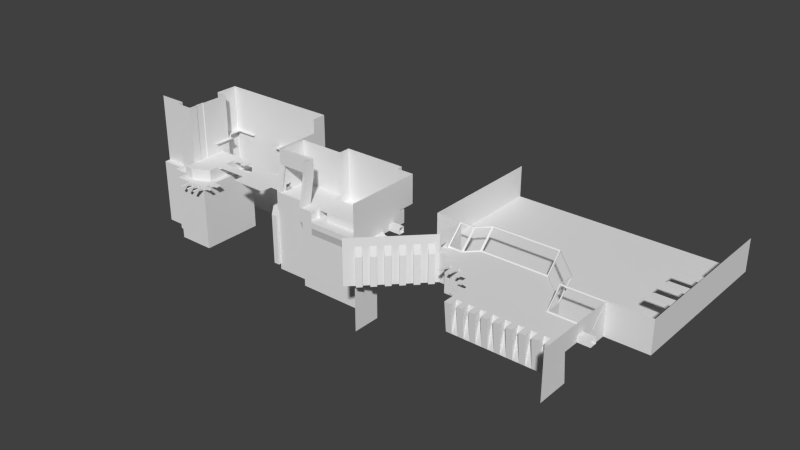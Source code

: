# Source: Blockout_R3.blend  (saved by Blender 2.76.0; exported with 4.5.12 LTS)
import bpy
from mathutils import Matrix  # noqa: F401  (used for matrix-valued properties, if any)

bpy.ops.wm.read_factory_settings(use_empty=True)
scene = bpy.context.scene
scene.name = 'Scene'

# ---- collections
col_collection_1 = bpy.data.collections.new('Collection 1'); scene.collection.children.link(col_collection_1)

# ---- world
world_world = bpy.data.worlds.new('World'); scene.world = world_world
world_world.color = (0.05088, 0.05088, 0.05088)
world_world.use_sun_shadow = False
world_world.sun_shadow_jitter_overblur = 0.0
world_world.cycles.sampling_method = 'MANUAL'
world_world.cycles.sample_map_resolution = 256

# ---- meshes
me_plane_019 = bpy.data.meshes.new('Plane.019')
me_plane_019.from_pydata([(0.0, 0.8, 0.0), (5.0, 4.0, 0.0), (0.0, 3.4, 0.0), (0.0, 0.0, 0.0), (0.0, 4.0, 0.0), (5.0, 0.0, 0.0), (9.0, 8.0, 0.0), (18.0, -4.0, 0.0), (5.0, -4.0, 0.0), (32.0, 8.0, 0.0), (42.0, -2.0, 0.0), (18.0, -21.0, 0.0), (20.0, -18.0, 1.192e-07), (36.0, -21.0, 0.0), (34.0, -21.0, 0.0), (32.0, -21.0, 0.0), (30.0, -21.0, 0.0), (28.0, -21.0, 0.0), (26.0, -21.0, 0.0), (24.0, -21.0, 0.0), (22.0, -21.0, 0.0), (20.0, -21.0, 0.0), (24.0, -18.0, 1.192e-07), (26.0, -18.0, 1.192e-07), (28.0, -18.0, 1.192e-07), (30.0, -18.0, 1.192e-07), (32.0, -18.0, 1.192e-07), (34.0, -18.0, 1.192e-07), (36.0, -18.0, 1.192e-07), (22.0, -18.0, 1.192e-07), (56.0, -21.0, 0.0), (54.0, -21.0, 0.0), (52.0, -21.0, 0.0), (50.0, -21.0, 0.0), (48.0, -21.0, 0.0), (46.0, -21.0, 0.0), (44.0, -21.0, 0.0), (42.0, -21.0, 0.0), (40.0, -21.0, 0.0), (38.0, -21.0, 0.0), (56.0, -15.4, 0.0), (38.0, -18.0, 1.192e-07), (40.0, -18.0, 1.192e-07), (42.0, -18.0, 1.192e-07), (44.0, -18.0, 1.192e-07), (46.0, -18.0, 1.192e-07), (48.0, -18.0, 1.192e-07), (50.0, -18.0, 1.192e-07), (52.0, -18.0, 1.192e-07), (54.0, -18.0, 1.192e-07), (56.0, -12.8, 0.0), (56.0, -8.0, 0.0), (-4.0, 0.8, 0.0), (-4.0, 3.4, 0.0), (18.0, -18.0, 0.0), (18.0, -8.0, 0.0), (56.0, -18.0, 0.0), (20.0, -13.0, 1.192e-07), (24.0, -13.0, 1.192e-07), (28.0, -13.0, 1.192e-07), (32.0, -13.0, 1.192e-07), (36.0, -13.0, 1.192e-07), (40.0, -13.0, 1.192e-07), (44.0, -13.0, 1.192e-07), (48.0, -13.0, 1.192e-07), (52.0, -13.0, 1.192e-07), (54.0, -13.0, 1.192e-07), (22.0, -8.0, 1.192e-07), (26.0, -8.0, 1.192e-07), (30.0, -8.0, 1.192e-07), (34.0, -8.0, 1.192e-07), (38.0, -8.0, 1.192e-07), (42.0, -8.0, 1.192e-07), (46.0, -8.0, 1.192e-07), (50.0, -8.0, 1.192e-07), (54.0, -8.0, 1.192e-07), (60.0, -15.4, 0.0), (60.0, -12.8, 0.0)], [(51, 72)], [(0, 1, 2), (3, 1, 0), (1, 4, 2), (1, 3, 5), (5, 6, 1), (7, 6, 5), (5, 8, 7), (6, 7, 9), (10, 9, 69), (19, 22, 29, 20), (23, 18, 17, 24), (46, 47, 65, 64), (45, 46, 64), (25, 16, 15, 26), (27, 14, 13, 28), (39, 38, 42, 41), (47, 33, 32, 48), (34, 46, 45, 35), (37, 36, 44, 43), (0, 2, 53, 52), (12, 54, 11, 21), (31, 30, 56, 49), (57, 58, 67), (22, 23, 59, 58), (65, 66, 75), (60, 61, 70), (61, 71, 70), (58, 59, 68), (64, 65, 74), (66, 49, 40), (59, 69, 68), (24, 25, 60, 59), (58, 68, 67), (43, 44, 63), (25, 26, 60), (65, 75, 74), (28, 41, 62, 61), (47, 48, 65), (27, 28, 61), (66, 40, 50), (26, 27, 61, 60), (41, 42, 62), (44, 45, 64, 63), (23, 24, 59), (48, 49, 66, 65), (42, 43, 63, 62), (56, 40, 49), (51, 75, 66, 50), (12, 57, 54), (54, 57, 55), (57, 67, 55), (55, 67, 7), (12, 29, 58, 57), (29, 22, 58), (64, 74, 73), (63, 64, 73), (62, 72, 71), (61, 62, 71), (63, 73, 72), (67, 68, 7), (62, 63, 72), (60, 70, 69), (59, 60, 69), (69, 7, 68), (72, 10, 71), (71, 10, 70), (70, 10, 69), (7, 69, 9), (50, 40, 76, 77)])
me_plane_019.use_remesh_preserve_volume = False
me_plane_019.use_remesh_preserve_attributes = False
me_plane_019.use_mirror_vertex_groups = False
me_plane_019.update()
me_plane_017 = bpy.data.meshes.new('Plane.017')
me_plane_017.from_pydata([(70.0, 29.0, 4.0), (70.0, 26.0, 4.0), (68.0, 29.0, 4.0), (68.0, 26.0, 4.0), (68.0, 29.0, 3.7), (68.0, 26.0, 3.7), (62.0, 29.0, 4.0), (62.0, 26.0, 4.0), (70.0, 29.0, 3.0), (70.0, 26.0, 3.0), (70.0, 21.0, 4.0), (70.0, 18.0, 4.0), (68.0, 21.0, 4.0), (68.0, 18.0, 4.0), (68.0, 21.0, 3.7), (68.0, 18.0, 3.7), (62.0, 21.0, 4.0), (62.0, 18.0, 4.0), (70.0, 21.0, 3.0), (70.0, 18.0, 3.0), (56.0, -1.7, 2.0), (56.0, -3.7, 2.0), (55.0, -3.7, -1.0), (55.0, -1.7, -1.0), (55.0, -1.7, -5.0), (55.0, -3.7, -5.0), (56.0, -3.7, -5.0), (56.0, -3.7, -1.002), (56.0, -1.7, -5.0), (18.0, -10.0, 0.0), (18.0, -12.0, 0.0), (18.0, -13.0, 0.0), (18.0, -15.0, 0.0), (15.0, -9.0, 0.0), (15.0, -10.0, 0.0), (15.0, -12.0, 0.0), (15.0, -13.0, 0.0), (18.0, -16.0, 0.0), (15.0, -15.0, 0.0), (15.0, -16.0, 0.0), (14.0, -15.0, 0.0), (14.0, -16.0, 0.0), (14.0, -15.0, -0.3), (18.0, -10.0, -1.0), (18.0, -12.0, -1.0), (18.0, -13.0, -1.0), (18.0, -15.0, -1.0), (15.0, -9.0, -0.3), (15.0, -10.0, -0.3), (15.0, -12.0, -0.3), (15.0, -13.0, -0.3), (18.0, -16.0, -1.0), (15.0, -15.0, -0.3), (15.0, -16.0, -0.3), (14.0, -12.0, 0.0), (14.0, -16.0, -0.3), (14.0, -9.0, -0.3), (14.0, -13.0, -0.3), (14.0, -10.0, 0.0), (14.0, -12.0, -0.3), (14.0, -9.0, 0.0), (14.0, -13.0, 0.0), (14.0, -10.0, -0.3), (6.0, -4.0, 0.0), (7.0, -4.0, 0.0), (9.0, -4.0, 0.0), (10.0, -4.0, 0.0), (12.0, -4.0, 0.0), (6.0, -7.0, 0.0), (7.0, -7.0, 0.0), (9.0, -7.0, 0.0), (10.0, -7.0, 0.0), (18.0, -4.0, 0.0), (12.0, -7.0, 0.0), (13.0, -7.0, 0.0), (12.0, -8.0, 0.0), (13.0, -8.0, 0.0), (12.0, -8.0, -0.3), (6.0, -4.0, -1.0), (7.0, -4.0, -1.0), (9.0, -4.0, -1.0), (10.0, -4.0, -1.0), (12.0, -4.0, -1.0), (6.0, -7.0, -0.3), (7.0, -7.0, -0.3), (9.0, -7.0, -0.3), (10.0, -7.0, -0.3), (18.0, -4.0, -1.0), (12.0, -7.0, -0.3), (13.0, -7.0, -0.3), (9.0, -8.0, 0.0), (13.0, -8.0, -0.3), (6.0, -8.0, -0.3), (10.0, -8.0, -0.3), (7.0, -8.0, 0.0), (9.0, -8.0, -0.3), (6.0, -8.0, 0.0), (10.0, -8.0, 0.0), (7.0, -8.0, -0.3), (15.0, -7.0, -0.3), (15.0, -7.0, 0.0), (-17.4, -17.4, 3.0), (-15.99, -15.99, 3.0), (-15.28, -16.69, 0.0), (-16.69, -18.11, 0.0), (-16.69, -18.11, -10.0), (-15.28, -16.69, -10.0), (-15.99, -15.99, -10.0), (-15.99, -15.98, -0.001626), (-17.4, -17.4, -10.0), (-14.4, -14.4, 3.0), (-12.99, -12.99, 3.0), (-12.28, -13.69, 0.0), (-13.69, -15.11, 0.0), (-13.69, -15.11, -10.0), (-12.28, -13.69, -10.0), (-12.99, -12.99, -10.0), (-12.99, -12.98, -0.001626), (-14.4, -14.4, -10.0), (-11.4, -11.4, 3.0), (-9.986, -9.986, 3.0), (-9.279, -10.69, 0.0), (-10.69, -12.11, 0.0), (-10.69, -12.11, -10.0), (-9.279, -10.69, -10.0), (-9.986, -9.986, -10.0), (-9.987, -9.984, -0.001626), (-11.4, -11.4, -10.0), (-8.4, -8.4, 3.0), (-6.986, -6.986, 3.0), (-6.279, -7.693, 0.0), (-7.693, -9.107, 0.0), (-7.693, -9.107, -10.0), (-6.279, -7.693, -10.0), (-6.986, -6.986, -10.0), (-6.987, -6.984, -0.001626), (-8.4, -8.4, -10.0), (-5.4, -5.4, 3.0), (-3.986, -3.986, 3.0), (-3.279, -4.693, 0.0), (-4.693, -6.107, 0.0), (-4.693, -6.107, -10.0), (-3.279, -4.693, -10.0), (-3.986, -3.986, -10.0), (-3.987, -3.984, -0.001626), (-5.4, -5.4, -10.0), (-2.4, -2.4, 3.0), (-0.9858, -0.9858, 3.0), (-0.2787, -1.693, 0.0), (-1.693, -3.107, 0.0), (-1.693, -3.107, -10.0), (-0.2787, -1.693, -10.0), (-0.9858, -0.9858, -10.0), (-0.9873, -0.9843, -0.001626), (-2.4, -2.4, -10.0), (70.0, 13.0, 4.0), (70.0, 10.0, 4.0), (68.0, 13.0, 4.0), (68.0, 10.0, 4.0), (68.0, 13.0, 3.7), (68.0, 10.0, 3.7), (62.0, 13.0, 4.0), (62.0, 10.0, 4.0), (70.0, 13.0, 3.0), (70.0, 10.0, 3.0)], [], [(5, 1, 3), (2, 0, 4), (1, 0, 2, 3), (3, 2, 6, 7), (4, 5, 7, 6), (8, 9, 5, 4), (1, 5, 9), (0, 8, 4), (2, 4, 6), (5, 3, 7), (15, 11, 13), (12, 10, 14), (11, 10, 12, 13), (13, 12, 16, 17), (14, 15, 17, 16), (12, 14, 16), (18, 19, 15, 14), (11, 15, 19), (10, 18, 14), (15, 13, 17), (21, 20, 23, 22), (22, 27, 21), (26, 27, 22, 25), (25, 22, 23, 24), (24, 23, 20, 28), (74, 100, 72), (31, 30, 35, 36), (37, 32, 38, 39), (35, 49, 59, 54), (41, 40, 42, 55), (61, 54, 59, 57), (33, 47, 56, 60), (29, 34, 48, 43), (39, 38, 40, 41), (87, 99, 89), (50, 36, 61, 57), (31, 36, 50, 45), (35, 30, 44, 49), (53, 39, 41, 55), (52, 53, 55, 42), (36, 35, 54, 61), (37, 39, 53, 51), (38, 52, 42, 40), (38, 32, 46, 52), (100, 33, 72), (49, 44, 45, 50), (52, 46, 51, 53), (58, 60, 56, 62), (47, 48, 62, 56), (34, 33, 60, 58), (49, 50, 57, 59), (48, 34, 58, 62), (64, 63, 68, 69), (66, 65, 70, 71), (72, 67, 73, 74), (70, 85, 95, 90), (76, 75, 77, 91), (97, 90, 95, 93), (68, 83, 92, 96), (64, 69, 84, 79), (74, 73, 75, 76), (68, 63, 78, 83), (86, 71, 97, 93), (66, 71, 86, 81), (70, 65, 80, 85), (89, 74, 76, 91), (88, 89, 91, 77), (71, 70, 90, 97), (29, 72, 33, 34), (73, 88, 77, 75), (73, 67, 82, 88), (83, 78, 79, 84), (85, 80, 81, 86), (88, 82, 87, 89), (94, 96, 92, 98), (83, 84, 98, 92), (69, 68, 96, 94), (85, 86, 93, 95), (84, 69, 94, 98), (47, 99, 87), (74, 89, 99, 100), (47, 87, 43, 48), (33, 100, 99, 47), (102, 101, 104, 103), (103, 108, 102), (107, 108, 103, 106), (106, 103, 104, 105), (105, 104, 101, 109), (111, 110, 113, 112), (112, 117, 111), (116, 117, 112, 115), (115, 112, 113, 114), (114, 113, 110, 118), (120, 119, 122, 121), (121, 126, 120), (125, 126, 121, 124), (124, 121, 122, 123), (123, 122, 119, 127), (129, 128, 131, 130), (130, 135, 129), (134, 135, 130, 133), (133, 130, 131, 132), (132, 131, 128, 136), (138, 137, 140, 139), (139, 144, 138), (143, 144, 139, 142), (142, 139, 140, 141), (141, 140, 137, 145), (147, 146, 149, 148), (148, 153, 147), (152, 153, 148, 151), (151, 148, 149, 150), (150, 149, 146, 154), (160, 156, 158), (157, 155, 159), (156, 155, 157, 158), (158, 157, 161, 162), (159, 160, 162, 161), (157, 159, 161), (163, 164, 160, 159), (156, 160, 164), (155, 163, 159), (160, 158, 162)])
me_plane_017.use_remesh_preserve_volume = False
me_plane_017.use_remesh_preserve_attributes = False
me_plane_017.use_mirror_vertex_groups = False
me_plane_017.update()
me_plane_011 = bpy.data.meshes.new('Plane.011')
me_plane_011.from_pydata([(0.0, 0.8, 0.0), (5.0, 4.0, 0.0), (0.0, 3.4, 0.0), (0.0, 0.0, 0.0), (0.0, 4.0, 0.0), (0.0, 0.8, 2.0), (5.0, 0.0, 0.0), (4.7, 4.3, 0.3), (0.3, 4.3, 0.3), (0.0, 3.4, 2.0), (0.0, 0.0, 6.0), (9.0, 8.0, 0.0), (0.0, 0.0, -10.0), (5.0, 10.0, 6.0), (4.7, 9.7, 5.7), (0.3, 4.6, 0.3), (4.7, 4.6, 0.3), (0.0, 10.0, 6.0), (0.0, 4.0, 6.0), (-10.0, -10.0, 0.0), (18.0, -4.0, 0.0), (8.7, 8.0, 0.3), (-10.0, -10.0, -10.0), (5.0, 0.0, -10.0), (5.3, 10.0, 5.7), (0.0, 4.3, 0.0), (5.0, 4.3, 0.0), (0.3, 10.0, 5.7), (-10.0, -10.0, 6.0), (5.0, -4.0, 0.0), (32.0, 8.0, 0.0), (9.0, 14.0, 6.0), (5.3, 4.6, 0.3), (5.0, -4.0, -10.0), (0.0, 10.3, 6.0), (5.0, 10.3, 6.0), (5.0, 4.3, -5.0), (-20.0, -20.0, 0.0), (-20.0, -20.0, -10.0), (18.0, -4.0, -10.0), (31.7, 8.3, 0.3), (42.0, -2.0, 0.0), (8.7, 13.4, 5.7), (9.3, 13.7, 5.7), (8.7, 8.3, 0.3), (5.3, 4.9, 0.3), (9.0, 14.3, 6.0), (5.3, 10.3, 5.7), (9.0, 8.3, 0.0), (9.0, 8.3, -5.0), (0.0, 4.3, -5.0), (0.0, 10.3, -5.0), (-20.0, -20.0, 6.0), (18.0, -20.0, -10.0), (18.0, -21.0, 0.0), (9.3, 8.3, 0.3), (32.0, 14.0, 6.0), (41.7, -1.4, 0.3), (8.7, 13.7, 5.7), (32.0, 14.3, 6.0), (20.0, 8.3, -5.0), (20.0, -18.0, 1.192e-07), (38.0, -20.0, -10.0), (36.0, -20.0, -10.0), (36.0, -21.0, 0.0), (34.0, -21.0, 0.0), (34.0, -20.0, -10.0), (32.0, -20.0, -10.0), (32.0, -21.0, 0.0), (30.0, -21.0, 0.0), (30.0, -20.0, -10.0), (28.0, -20.0, -10.0), (28.0, -21.0, 0.0), (26.0, -21.0, 0.0), (26.0, -20.0, -10.0), (24.0, -20.0, -10.0), (24.0, -21.0, 0.0), (22.0, -21.0, 0.0), (22.0, -20.0, -10.0), (20.0, -20.0, -10.0), (20.0, -21.0, 0.0), (31.7, 8.6, 0.3), (9.3, 8.6, 0.3), (31.7, 13.7, 5.7), (32.3, 13.4, 5.7), (42.0, -7.1, 0.3), (32.3, 8.0, 0.3), (42.0, 4.0, 6.0), (9.3, 14.0, 5.7), (42.3, 4.0, 6.0), (31.7, 14.0, 5.7), (20.0, 14.0, -5.0), (32.0, 8.3, 0.0), (9.0, 14.0, -5.0), (24.0, -18.0, 1.192e-07), (26.0, -18.0, 1.192e-07), (28.0, -18.0, 1.192e-07), (30.0, -18.0, 1.192e-07), (32.0, -18.0, 1.192e-07), (34.0, -18.0, 1.192e-07), (36.0, -18.0, 1.192e-07), (22.0, -18.0, 1.192e-07), (56.0, -21.0, 0.0), (54.0, -21.0, 0.0), (54.0, -20.0, -10.0), (52.0, -20.0, -10.0), (52.0, -21.0, 0.0), (50.0, -21.0, 0.0), (50.0, -20.0, -10.0), (48.0, -20.0, -10.0), (48.0, -21.0, 0.0), (46.0, -21.0, 0.0), (46.0, -20.0, -10.0), (44.0, -20.0, -10.0), (44.0, -21.0, 0.0), (42.0, -21.0, 0.0), (42.0, -20.0, -10.0), (40.0, -20.0, -10.0), (40.0, -21.0, 0.0), (38.0, -21.0, 0.0), (56.0, -20.0, -10.0), (42.0, -2.3, 0.3), (42.0, -2.0, 6.0), (41.7, -1.1, 0.3), (32.3, 8.3, 0.3), (41.7, 4.0, 5.7), (42.0, 3.4, 5.7), (42.3, -1.7, 6.0), (32.3, 13.7, 5.7), (41.7, 4.3, 5.7), (32.0, 14.0, -5.0), (32.0, 8.3, -5.0), (56.0, -15.4, 0.0), (38.0, -18.0, 1.192e-07), (40.0, -18.0, 1.192e-07), (42.0, -18.0, 1.192e-07), (56.0, -31.0, 0.0), (44.0, -18.0, 1.192e-07), (46.0, -18.0, 1.192e-07), (48.0, -18.0, 1.192e-07), (50.0, -18.0, 1.192e-07), (52.0, -18.0, 1.192e-07), (54.0, -18.0, 1.192e-07), (42.3, -7.1, 0.3), (42.3, -2.3, 0.3), (42.3, -2.3, 5.7), (42.0, -1.7, 5.7), (42.3, -2.0, 0.0), (42.3, 3.4, 5.7), (42.3, -1.7, 5.7), (56.0, -1.7, 6.0), (56.0, -2.0, 6.0), (20.0, 25.0, -5.0), (32.0, 25.0, -5.0), (42.3, -2.0, -5.0), (9.0, 25.0, -5.0), (56.0, -12.8, 0.0), (56.0, -31.0, 6.0), (56.0, -31.0, -10.0), (56.0, -15.4, 2.0), (42.3, -7.7, 0.0), (42.3, -7.7, 0.3), (42.3, -2.0, 5.7), (55.7, -2.0, 5.7), (42.0, 25.0, -5.0), (42.0, 14.0, -5.0), (42.3, -7.7, -5.0), (42.0, 8.0, -5.0), (0.0, 25.0, -5.0), (56.0, -8.0, 0.0), (56.0, -21.0, 6.0), (42.3, -7.4, 0.3), (55.7, -7.7, 0.3), (55.7, -2.3, 5.7), (55.7, -7.4, 0.3), (56.0, -7.7, 0.0), (56.0, -1.7, -5.0), (56.0, -7.7, -5.0), (56.0, 8.0, -5.0), (-9.0, 14.0, -5.0), (56.0, -12.8, 2.0), (56.0, 25.0, -5.0), (56.0, 14.0, -5.0), (-9.0, 25.0, -5.0), (70.0, -1.7, 6.0), (70.0, -1.7, -5.0), (70.0, 8.0, -5.0), (70.0, 14.0, -5.0), (70.0, 25.0, -5.0), (4.7, 10.0, 5.7), (0.3, 9.7, 5.7), (-9.0, 10.3, -5.0), (0.0, 14.0, -5.0), (-9.0, 14.0, 6.0), (-9.0, 25.0, 6.0), (-9.0, 10.3, 6.0), (-4.0, 0.8, 0.0), (-4.0, 3.4, 0.0), (-4.0, 0.8, 2.0), (-4.0, 3.4, 2.0), (20.0, 35.0, -5.0), (32.0, 35.0, -5.0), (9.0, 35.0, -5.0), (42.0, 35.0, -5.0), (0.0, 35.0, -5.0), (56.0, 35.0, -5.0), (-9.0, 35.0, -5.0), (70.0, 35.0, -5.0), (-9.0, 35.0, 6.0), (20.0, 45.0, -5.0), (32.0, 45.0, -5.0), (9.0, 45.0, -5.0), (42.0, 45.0, -5.0), (0.0, 45.0, -5.0), (56.0, 45.0, -5.0), (-9.0, 45.0, -5.0), (70.0, 45.0, -5.0), (-9.0, 45.0, 6.0), (20.0, 55.0, -5.0), (32.0, 55.0, -5.0), (9.0, 55.0, -5.0), (42.0, 55.0, -5.0), (0.0, 55.0, -5.0), (56.0, 55.0, -5.0), (-9.0, 55.0, -5.0), (70.0, 55.0, -5.0), (-9.0, 55.0, 6.0), (70.0, 8.0, 6.0), (70.0, 14.0, 6.0), (70.0, 25.0, 6.0), (70.0, 35.0, 6.0), (70.0, 45.0, 6.0), (70.0, 55.0, 6.0), (18.0, -18.0, -10.0), (18.0, -18.0, 0.0), (18.0, -8.0, -10.0), (18.0, -8.0, 0.0), (56.0, -18.0, 0.0), (42.0, -8.0, 1.192e-07), (60.0, -15.4, 0.0), (60.0, -12.8, 0.0), (60.0, -15.4, 2.0), (60.0, -12.8, 2.0)], [], [(3, 0, 5), (1, 7, 8, 4), (2, 4, 9), (3, 5, 10), (3, 12, 6), (13, 14, 7, 1), (15, 8, 7, 16), (4, 18, 9), (19, 3, 10), (10, 5, 18), (21, 1, 11), (3, 22, 12), (23, 6, 12), (13, 1, 24), (25, 15, 16, 26), (17, 18, 4), (18, 5, 9), (19, 10, 28), (22, 3, 19), (21, 11, 31), (32, 1, 21), (6, 23, 33, 29), (13, 24, 31), (32, 24, 1), (34, 17, 13, 35), (26, 36, 25), (27, 15, 25, 34), (28, 37, 19), (19, 38, 22), (29, 33, 39, 20), (11, 30, 40), (31, 42, 21), (43, 31, 11), (32, 21, 44, 45), (13, 31, 46, 35), (31, 24, 42), (24, 32, 45, 47), (47, 45, 26, 35), (48, 49, 36, 26), (36, 50, 25), (34, 25, 51), (37, 28, 52), (38, 19, 37), (53, 54, 234, 233), (55, 11, 40), (40, 30, 56), (30, 41, 57), (21, 42, 58, 44), (11, 55, 43), (31, 43, 56), (44, 48, 26, 45), (31, 56, 59, 46), (47, 35, 46, 58), (42, 24, 47, 58), (49, 48, 60), (36, 49, 51), (50, 36, 51), (50, 51, 25), (55, 40, 81, 82), (56, 83, 40), (84, 56, 30), (86, 30, 57), (57, 41, 87), (48, 44, 58, 46), (43, 55, 82, 88), (56, 43, 83), (56, 87, 89, 59), (88, 46, 59, 90), (49, 60, 91), (48, 92, 60), (49, 93, 51), (75, 76, 77, 78), (40, 83, 90, 81), (81, 92, 48, 82), (30, 86, 84), (56, 84, 87), (121, 41, 85), (86, 57, 123, 124), (87, 125, 57), (126, 87, 41), (88, 82, 48, 46), (83, 43, 88, 90), (89, 87, 122, 127), (128, 59, 89, 129), (92, 81, 90, 59), (93, 49, 91), (91, 60, 130), (92, 131, 60), (67, 68, 69, 70), (102, 120, 136), (116, 115, 135), (84, 86, 124, 128), (87, 84, 125), (121, 85, 143, 144), (41, 121, 126), (122, 146, 85), (57, 125, 129, 123), (123, 147, 92, 124), (87, 126, 122), (148, 89, 127, 149), (150, 127, 122, 151), (125, 84, 128, 129), (128, 124, 92, 59), (129, 89, 147, 123), (93, 91, 152), (91, 130, 153), (60, 131, 130), (147, 154, 131, 92), (102, 136, 157), (120, 158, 136), (159, 237, 170), (126, 121, 144, 148), (85, 146, 149, 143), (160, 147, 144, 143), (151, 122, 145), (122, 126, 146), (146, 126, 148, 149), (89, 148, 144, 147), (127, 162, 149), (162, 127, 150, 163), (155, 93, 152), (152, 91, 153), (153, 130, 164), (130, 131, 165), (154, 147, 160, 166), (131, 154, 167), (170, 102, 157), (237, 102, 170), (149, 162, 171, 143), (143, 171, 160), (145, 161, 171, 162), (173, 151, 145), (173, 145, 162, 163), (174, 163, 150, 175), (130, 165, 164), (131, 167, 165), (154, 166, 176), (166, 160, 175, 177), (154, 178, 167), (180, 169, 156), (180, 159, 170), (175, 160, 171, 174), (161, 172, 174, 171), (151, 173, 172), (172, 173, 163, 174), (175, 150, 176), (164, 165, 181), (165, 167, 182), (154, 176, 178), (166, 177, 176), (177, 175, 176), (167, 178, 182), (168, 183, 179), (151, 169, 180), (151, 172, 169), (180, 170, 151), (176, 150, 184, 185), (165, 182, 181), (176, 186, 178), (182, 178, 187), (176, 185, 186), (181, 182, 188), (178, 186, 187), (182, 187, 188), (79, 61, 80), (61, 79, 78, 101), (78, 77, 101), (94, 76, 75), (75, 74, 95, 94), (74, 73, 95), (96, 72, 71), (71, 70, 97, 96), (70, 69, 97), (98, 68, 67), (67, 66, 99, 98), (66, 65, 99), (100, 64, 63), (71, 72, 73, 74), (117, 134, 118), (117, 116, 135, 134), (63, 64, 65, 66), (137, 114, 113), (113, 112, 138, 137), (112, 111, 138), (139, 110, 109), (109, 108, 140, 139), (108, 107, 140), (141, 106, 105), (105, 104, 142, 141), (104, 103, 142), (62, 117, 118, 119), (115, 116, 113, 114), (112, 109, 110, 111), (107, 108, 105, 106), (8, 190, 17, 4), (62, 119, 133), (63, 62, 133, 100), (13, 17, 190, 14), (16, 7, 14, 189), (8, 15, 27, 190), (35, 26, 16, 189), (34, 35, 189, 27), (192, 51, 93), (93, 155, 192), (192, 191, 51), (155, 168, 192), (168, 179, 192), (189, 27, 190, 14), (191, 192, 179), (79, 80, 54, 53), (103, 104, 120, 102), (191, 179, 193, 195), (179, 183, 194, 193), (51, 191, 195, 34), (5, 0, 196, 198), (2, 9, 199, 197), (9, 5, 198, 199), (183, 168, 204, 206), (153, 164, 203, 201), (155, 152, 200, 202), (164, 181, 205, 203), (194, 183, 206, 208), (181, 188, 207, 205), (168, 155, 202, 204), (152, 153, 201, 200), (205, 207, 216, 214), (203, 205, 214, 212), (201, 203, 212, 210), (202, 200, 209, 211), (208, 206, 215, 217), (206, 204, 213, 215), (204, 202, 211, 213), (200, 201, 210, 209), (211, 209, 218, 220), (217, 215, 224, 226), (215, 213, 222, 224), (213, 211, 220, 222), (209, 210, 219, 218), (214, 216, 225, 223), (212, 214, 223, 221), (210, 212, 221, 219), (225, 216, 231, 232), (187, 186, 227, 228), (207, 188, 229, 230), (188, 187, 228, 229), (216, 207, 230, 231), (184, 227, 186, 185), (235, 233, 234, 236), (39, 235, 236, 20), (159, 132, 237), (41, 238, 85), (122, 85, 238), (145, 122, 238), (238, 161, 145), (161, 238, 172), (238, 169, 172), (180, 156, 240, 242), (132, 159, 241, 239), (159, 180, 242, 241)])
me_plane_011.use_remesh_preserve_volume = False
me_plane_011.use_remesh_preserve_attributes = False
me_plane_011.use_mirror_vertex_groups = False
me_plane_011.update()
me_plane_018 = bpy.data.meshes.new('Plane.018')
me_plane_018.from_pydata([(0.0, -1.0, -15.0), (3.0, -1.0, -15.0), (3.0, 2.0, -15.0), (3.0, 6.0, -15.0), (9.0, 2.0, -15.0), (9.0, 6.0, -15.0), (3.0, 9.0, -15.0), (9.0, 9.0, -15.0), (3.0, 13.0, -15.0), (9.0, 13.0, -15.0), (0.0, 15.0, -15.0), (3.0, 15.0, -15.0), (9.0, 15.0, -15.0), (0.0, 16.0, -15.0), (3.0, 16.0, -15.0), (9.0, 16.0, -15.0), (13.0, 13.0, -15.0), (13.0, 15.0, -15.0), (15.0, 13.0, -15.0), (15.0, 15.0, -15.0), (13.0, 12.0, -15.0), (15.0, 12.0, -15.0), (21.0, 6.0, -15.0), (21.0, 9.0, -15.0), (34.0, 6.0, -15.0), (34.0, 9.0, -15.0), (21.0, 2.0, -15.0), (34.0, 2.0, -15.0), (21.0, 14.0, -15.0), (34.0, 14.0, -15.0), (37.0, 6.0, -15.0), (37.0, 9.0, -15.0), (37.0, 11.0, -15.0), (39.0, 6.0, -15.0), (39.0, 9.0, -15.0), (37.0, 14.0, -15.0), (39.0, 11.0, -15.0), (9.0, 2.0, -16.0), (9.0, 13.0, -16.0), (13.0, 13.0, -15.3), (13.0, 15.0, -15.3), (15.0, 13.0, -15.3), (15.0, 15.0, -15.3), (13.0, 12.0, -15.3), (15.0, 12.0, -15.3), (21.0, 6.0, -15.3), (21.0, 9.0, -15.3), (34.0, 6.0, -15.3), (21.0, 2.0, -15.3), (34.0, 2.0, -15.3), (21.0, 14.0, -15.3), (34.0, 14.0, -15.3), (37.0, 6.0, -15.3), (37.0, 11.0, -15.3), (39.0, 6.0, -16.0), (37.0, 14.0, -15.3), (39.0, 11.0, -16.0), (37.0, 9.0, -15.3), (6.0, 2.0, -15.0), (6.0, 6.0, -15.0), (6.0, 9.0, -15.0), (6.0, 13.0, -15.0), (6.0, 15.0, -15.0), (6.0, 16.0, -15.0), (6.0, 16.0, -16.0), (11.0, 6.0, -15.0), (11.0, 9.0, -15.0), (11.0, 6.0, -15.3), (11.0, 9.0, -15.3), (17.0, 6.0, -15.0), (17.0, 9.0, -15.0), (17.0, 6.0, -15.3), (17.0, 9.0, -15.3), (24.0, 6.0, -15.0), (24.0, 9.0, -15.0), (24.0, 2.0, -15.0), (24.0, 14.0, -15.0), (24.0, 2.0, -15.3), (24.0, 14.0, -15.3), (27.0, 6.0, -15.0), (27.0, 9.0, -15.0), (27.0, 2.0, -15.0), (27.0, 14.0, -15.0), (27.0, 2.0, -15.3), (27.0, 14.0, -15.3), (30.0, 6.0, -15.0), (30.0, 9.0, -15.0), (30.0, 2.0, -15.0), (30.0, 14.0, -15.0), (30.0, 2.0, -15.3), (30.0, 14.0, -15.3), (28.0, 8.0, -15.3), (11.0, 13.0, -15.0), (11.0, 15.0, -15.0), (11.0, 13.0, -15.3), (11.0, 15.0, -15.3), (-11.0, 5.0, 0.0), (-11.0, 5.0, 5.0), (-6.0, 5.0, 5.0), (-6.0, 3.0, 5.0), (0.0, 3.0, 5.0), (0.0, 19.0, 0.0), (0.0, 19.0, 5.0), (-4.0, 19.0, 5.0), (-4.0, 27.0, 5.0), (39.0, 27.0, 5.0), (39.0, 22.0, 5.0), (39.0, 22.0, 0.0), (39.0, 27.0, 0.0), (0.0, 6.0, 5.0), (-16.0, 5.0, 0.0), (-16.0, 5.0, 5.0), (1.0, 27.0, 5.0), (6.0, 27.0, 0.0), (6.0, 27.0, 5.0), (11.0, 27.0, 5.0), (16.0, 27.0, 0.0), (16.0, 27.0, 5.0), (21.0, 27.0, 5.0), (26.0, 27.0, 0.0), (26.0, 27.0, 5.0), (31.0, 27.0, 0.0), (31.0, 27.0, 5.0), (36.0, 27.0, 0.0), (36.0, 27.0, 5.0), (-6.0, 5.0, 0.0), (-6.0, 3.0, 0.0), (0.0, 3.0, 0.0), (0.0, 19.0, -5.0), (-4.0, 19.0, 0.0), (-4.0, 27.0, 0.0), (39.0, 22.0, -5.0), (0.0, 6.0, 0.0), (-16.0, 5.0, -5.0), (1.0, 27.0, 0.0), (11.0, 27.0, 0.0), (21.0, 27.0, 0.0), (26.0, 27.0, -5.0), (31.0, 27.0, -5.0), (-11.0, 5.0, -5.0), (-6.0, 5.0, -5.0), (-6.0, 3.0, -5.0), (0.0, 3.0, -5.0), (0.0, 19.0, -10.0), (-4.0, 19.0, -5.0), (-4.0, 27.0, -10.0), (-4.0, 27.0, -5.0), (39.0, 27.0, -5.0), (-6.0, 3.0, -10.0), (0.0, 6.0, -5.0), (0.0, 13.0, -5.0), (-16.0, 5.0, -10.0), (1.0, 27.0, -10.0), (1.0, 27.0, -5.0), (6.0, 27.0, -10.0), (6.0, 27.0, -5.0), (11.0, 27.0, -5.0), (16.0, 27.0, -10.0), (16.0, 27.0, -5.0), (21.0, 27.0, -5.0), (26.0, 27.0, -10.0), (36.0, 27.0, -5.0), (-11.0, 5.0, -15.0), (-11.0, 5.0, -10.0), (-6.0, 5.0, -10.0), (0.0, 3.0, -10.0), (-4.0, 19.0, -15.0), (-4.0, 19.0, -10.0), (-4.0, 27.0, -15.0), (39.0, 27.0, -10.0), (39.0, 22.0, -10.0), (-6.0, 3.0, -15.0), (39.0, 22.0, -15.0), (39.0, 27.0, -15.0), (0.0, 6.0, -15.0), (0.0, 6.0, -10.0), (0.0, 13.0, -10.0), (11.0, 27.0, -10.0), (21.0, 27.0, -10.0), (26.0, 27.0, -15.0), (31.0, 27.0, -10.0), (36.0, 27.0, -15.0), (36.0, 27.0, -10.0), (-11.0, 5.0, -20.0), (-6.0, 5.0, -20.0), (-6.0, 5.0, -15.0), (0.0, 3.0, -20.0), (0.0, 3.0, -15.0), (0.0, 19.0, -20.0), (0.0, 19.0, -15.0), (-6.0, 3.0, -20.0), (39.0, 22.0, -20.0), (0.0, 13.0, -20.0), (-16.0, 5.0, -20.0), (-16.0, 5.0, -15.0), (1.0, 27.0, -15.0), (6.0, 27.0, -20.0), (6.0, 27.0, -15.0), (11.0, 27.0, -15.0), (16.0, 27.0, -15.0), (21.0, 27.0, -15.0), (26.0, 27.0, -20.0), (31.0, 27.0, -20.0), (31.0, 27.0, -15.0), (36.0, 27.0, -20.0), (0.0, 19.0, -25.0), (-4.0, 19.0, -20.0), (-4.0, 27.0, -20.0), (1.0, 27.0, -20.0), (11.0, 27.0, -20.0), (16.0, 27.0, -20.0), (21.0, 27.0, -25.0), (21.0, 27.0, -20.0), (26.0, 27.0, -25.0), (-4.0, 19.0, -30.0), (-4.0, 19.0, -25.0), (-4.0, 27.0, -25.0), (1.0, 27.0, -30.0), (1.0, 27.0, -25.0), (6.0, 27.0, -25.0), (11.0, 27.0, -30.0), (11.0, 27.0, -25.0), (16.0, 27.0, -25.0), (21.0, 27.0, -30.0), (26.0, 27.0, -30.0), (0.0, 19.0, -35.0), (-4.0, 19.0, -35.0), (-4.0, 27.0, -30.0), (6.0, 27.0, -30.0), (11.0, 27.0, -35.0), (16.0, 27.0, -30.0), (26.0, 27.0, -35.0), (0.0, 19.0, -40.0), (-4.0, 19.0, -40.0), (-4.0, 27.0, -40.0), (-4.0, 27.0, -35.0), (1.0, 27.0, -40.0), (1.0, 27.0, -35.0), (6.0, 27.0, -40.0), (6.0, 27.0, -35.0), (11.0, 27.0, -40.0), (16.0, 27.0, -40.0), (16.0, 27.0, -35.0), (21.0, 27.0, -40.0), (21.0, 27.0, -35.0), (26.0, 27.0, -40.0), (0.0, 13.0, -11.0), (1.0, 13.0, -11.0), (0.0, 19.0, -11.0), (1.0, 19.0, -11.0), (0.0, 20.0, -11.0), (1.0, 20.0, -11.0), (-2.0, 19.0, -11.0), (-2.0, 20.0, -11.0), (-4.0, 19.0, -11.0), (-4.0, 20.0, -11.0), (-2.0, 22.0, -11.0), (-4.0, 22.0, -11.0), (-2.0, 26.0, -11.0), (-4.0, 26.0, -11.0), (-2.0, 27.0, -11.0), (-4.0, 27.0, -11.0), (5.0, 26.0, -11.0), (5.0, 27.0, -11.0), (0.0, 19.0, -11.3), (0.0, 13.0, -11.3), (1.0, 13.0, -11.3), (1.0, 19.0, -11.3), (1.0, 20.0, -11.3), (0.0, 20.0, -11.3), (-2.0, 20.0, -11.3), (-2.0, 19.0, -11.3), (-4.0, 20.0, -11.3), (-4.0, 19.0, -11.3), (-2.0, 22.0, -11.3), (-4.0, 22.0, -11.3), (-2.0, 26.0, -11.3), (-4.0, 26.0, -11.3), (-2.0, 27.0, -11.3), (-4.0, 27.0, -11.3), (5.0, 26.0, -11.3), (5.0, 27.0, -11.3), (37.0, 25.0, -12.0), (39.0, 25.0, -12.0), (37.0, 27.0, -12.0), (39.0, 27.0, -12.0), (37.0, 23.0, -12.0), (39.0, 23.0, -12.0), (37.0, 13.0, -12.0), (39.0, 13.0, -12.0), (33.0, 23.0, -12.0), (33.0, 13.0, -12.0), (30.0, 25.0, -12.0), (30.0, 27.0, -12.0), (24.0, 25.0, -12.0), (24.0, 27.0, -12.0), (30.0, 24.0, -12.0), (24.0, 24.0, -12.0), (17.0, 25.0, -12.0), (17.0, 27.0, -12.0), (37.0, 27.0, -12.3), (37.0, 25.0, -12.3), (39.0, 25.0, -12.3), (39.0, 27.0, -12.3), (37.0, 23.0, -12.3), (39.0, 23.0, -12.3), (37.0, 13.0, -12.3), (39.0, 13.0, -12.3), (33.0, 23.0, -12.3), (33.0, 13.0, -12.3), (30.0, 27.0, -12.3), (30.0, 25.0, -12.3), (24.0, 27.0, -12.3), (24.0, 25.0, -12.3), (24.0, 24.0, -12.3), (30.0, 24.0, -12.3), (17.0, 27.0, -12.3), (17.0, 25.0, -12.3), (-16.0, 3.0, -19.0), (-8.0, 3.0, -19.0), (-16.0, 5.0, -19.0), (-8.0, 5.0, -19.0), (-6.0, 3.0, -19.0), (-6.0, 5.0, -19.0), (-8.0, 1.0, -19.0), (-5.0, 1.0, -19.0), (-2.0, 3.0, -19.0), (-2.0, 1.0, -19.0), (0.0, 1.0, -19.0), (-2.0, -1.0, -19.0), (0.0, -1.0, -19.0), (-2.0, -3.0, -19.0), (4.0, -3.0, -19.0), (5.0, -1.0, -19.0), (5.0, -3.0, -19.0), (7.0, -1.0, -19.0), (7.0, -3.0, -19.0), (9.0, -1.0, -19.0), (8.0, -3.0, -19.0), (10.0, -3.0, -19.0), (4.0, -6.0, -19.0), (5.0, -6.0, -19.0), (7.0, -6.0, -19.0), (8.0, -6.0, -19.0), (11.0, -2.0, -19.0), (11.0, -3.0, -19.0), (10.0, -6.0, -19.0), (11.0, -6.0, -19.0), (13.0, -2.0, -19.0), (13.0, -3.0, -19.0), (11.0, 0.0, -19.0), (13.0, 0.0, -19.0), (3.0, -3.0, -19.0), (0.0, -3.0, -19.0), (11.0, 2.0, -19.0), (13.0, 2.0, -19.0), (9.0, 12.0, -19.0), (11.0, 12.0, -19.0), (9.0, 16.0, -19.0), (11.0, 16.0, -19.0), (9.0, 19.0, -19.0), (11.0, 19.0, -19.0), (5.0, 16.0, -19.0), (5.0, 19.0, -19.0), (13.0, 12.0, -19.0), (13.0, 16.0, -19.0), (16.0, 13.0, -19.0), (16.0, 16.0, -19.0), (13.0, 10.0, -19.0), (17.0, 10.0, -19.0), (17.0, 12.0, -19.0), (19.0, 13.0, -19.0), (19.0, 12.0, -19.0), (14.0, -3.0, -19.0), (14.0, -2.0, -19.0), (14.0, 2.0, -19.3), (14.0, -3.0, -19.3), (14.0, -2.0, -19.3), (10.0, -7.0, -19.0), (11.0, -7.0, -19.0), (10.0, -7.0, -19.3), (4.0, -3.0, -20.0), (5.0, -3.0, -20.0), (7.0, -3.0, -20.0), (8.0, -3.0, -20.0), (10.0, -3.0, -20.0), (4.0, -6.0, -19.3), (5.0, -6.0, -19.3), (7.0, -6.0, -19.3), (8.0, -6.0, -19.3), (11.0, -2.0, -20.0), (11.0, -3.0, -20.0), (10.0, -6.0, -19.3), (11.0, -6.0, -19.3), (13.0, -2.0, -19.3), (13.0, -3.0, -19.3), (11.0, 0.0, -20.0), (13.0, 0.0, -19.3), (7.0, -7.0, -19.0), (11.0, -7.0, -19.3), (11.0, 2.0, -20.0), (13.0, 2.0, -19.3), (11.0, 12.0, -20.0), (11.0, 16.0, -20.0), (14.0, 2.0, -19.0), (14.0, 0.0, -19.3), (14.0, 0.0, -19.0), (13.0, 12.0, -19.3), (13.0, 16.0, -19.3), (16.0, 13.0, -19.3), (16.0, 16.0, -19.3), (13.0, 10.0, -19.3), (17.0, 10.0, -19.3), (17.0, 12.0, -19.3), (19.0, 13.0, -19.3), (19.0, 12.0, -19.3), (-16.0, 3.0, -21.0), (-8.0, 3.0, -21.0), (-16.0, 5.0, -21.0), (-8.0, 1.0, -21.0), (-5.0, 1.0, -21.0), (-2.0, 1.0, -21.0), (-2.0, -1.0, -21.0), (-2.0, -3.0, -21.0), (5.0, -3.0, -21.0), (4.0, -7.0, -19.3), (7.5, -3.0, -21.0), (8.0, -7.0, -19.3), (11.0, -3.0, -21.0), (11.0, 0.0, -21.0), (3.0, -3.0, -21.0), (0.0, -3.0, -21.0), (11.0, 2.0, -21.0), (11.0, 12.0, -21.0), (11.0, 16.0, -21.0), (9.0, 19.0, -21.0), (11.0, 19.0, -21.0), (5.0, 19.0, -21.0), (-16.0, 5.0, -24.0), (-8.0, 1.0, -24.0), (-2.0, 1.0, -24.0), (-2.0, -1.0, -24.0), (-2.0, -3.0, -24.0), (5.0, -7.0, -19.0), (7.0, -7.0, -19.3), (11.0, -3.0, -24.0), (3.0, -3.0, -24.0), (0.0, -3.0, -24.0), (11.0, 2.0, -24.0), (11.0, 12.0, -24.0), (9.0, 19.0, -24.0), (11.0, 19.0, -24.0), (4.0, -7.0, -19.0), (8.0, -7.0, -19.0), (5.0, -7.0, -19.3), (11.0, 7.0, -19.0), (11.0, 7.0, -20.0), (11.0, 7.0, -21.0), (11.0, 7.0, -24.0), (9.0, 7.0, -19.0), (0.0, 16.0, -19.0), (0.0, 19.0, -19.0), (0.0, 19.0, -21.0), (37.0, 25.0, -20.0), (39.0, 27.0, -20.0), (30.0, 25.0, -20.0), (30.0, 27.0, -20.0), (20.0, 25.0, -20.0), (20.0, 27.0, -20.0), (30.0, 21.0, -20.0), (20.0, 21.0, -20.0), (37.0, 4.0, -20.0), (39.0, 4.0, -20.0), (39.0, 3.0, -23.0), (37.0, 3.0, -23.0), (30.0, 25.0, -20.3), (20.0, 25.0, -20.3), (30.0, 21.0, -20.3), (20.0, 21.0, -20.3), (37.0, 25.0, -23.0), (30.0, 25.0, -23.0), (20.0, 27.0, -20.3), (-16.0, 3.0, -24.0), (-8.0, 3.0, -24.0), (-5.0, 1.0, -24.0), (5.0, -3.0, -24.0), (7.5, -3.0, -24.0), (11.0, 0.0, -24.0), (11.0, 16.0, -24.0), (5.0, 19.0, -24.0), (-16.0, 3.0, -27.0), (-8.0, 3.0, -27.0), (-8.0, 1.0, -27.0), (-5.0, 1.0, -27.0), (-2.0, 1.0, -27.0), (-2.0, -3.0, -27.0), (7.5, -3.0, -27.0), (11.0, -3.0, -27.0), (11.0, 0.0, -27.0), (0.0, -3.0, -27.0), (11.0, 2.0, -27.0), (11.0, 16.0, -27.0), (9.0, 19.0, -27.0), (5.0, 19.0, -27.0), (11.0, 7.0, -27.0), (0.0, 19.0, -24.0), (-16.0, 5.0, -27.0), (-2.0, -1.0, -27.0), (5.0, -3.0, -27.0), (3.0, -3.0, -27.0), (11.0, 12.0, -27.0), (11.0, 19.0, -27.0), (-8.0, 1.0, -30.0), (-2.0, -1.0, -30.0), (11.0, 0.0, -30.0), (3.0, -3.0, -30.0), (0.0, -3.0, -30.0), (11.0, 2.0, -30.0), (11.0, 12.0, -30.0), (9.0, 19.0, -30.0), (11.0, 19.0, -30.0), (5.0, 19.0, -30.0), (11.0, 7.0, -30.0), (0.0, 19.0, -27.0), (0.0, 19.0, -30.0), (-16.0, 3.0, -30.0), (-8.0, 3.0, -30.0), (-16.0, 5.0, -30.0), (-5.0, 1.0, -30.0), (-2.0, 1.0, -30.0), (-2.0, -3.0, -30.0), (5.0, -3.0, -30.0), (7.5, -3.0, -30.0), (11.0, -3.0, -30.0), (11.0, 16.0, -30.0), (-16.0, 5.0, -33.0), (-5.0, 1.0, -33.0), (5.0, -3.0, -33.0), (7.5, -3.0, -33.0), (11.0, -3.0, -33.0), (11.0, 0.0, -33.0), (3.0, -3.0, -33.0), (11.0, 2.0, -33.0), (11.0, 16.0, -33.0), (11.0, 19.0, -33.0), (5.0, 19.0, -33.0), (-16.0, 3.0, -33.0), (-8.0, 3.0, -33.0), (-8.0, 1.0, -33.0), (-2.0, 1.0, -33.0), (-2.0, -1.0, -33.0), (-2.0, -3.0, -33.0), (0.0, -3.0, -33.0), (11.0, 12.0, -33.0), (9.0, 19.0, -33.0), (-16.0, 3.0, -36.0), (-16.0, 5.0, -36.0), (-8.0, 1.0, -36.0), (-5.0, 1.0, -36.0), (7.5, -3.0, -36.0), (11.0, -3.0, -36.0), (11.0, 0.0, -36.0), (11.0, 2.0, -36.0), (11.0, 12.0, -36.0), (11.0, 7.0, -33.0), (0.0, 19.0, -33.0), (0.0, 19.0, -36.0), (-8.0, 3.0, -36.0), (-2.0, 1.0, -36.0), (-2.0, -1.0, -36.0), (-2.0, -3.0, -36.0), (5.0, -3.0, -36.0), (3.0, -3.0, -36.0), (0.0, -3.0, -36.0), (11.0, 16.0, -36.0), (9.0, 19.0, -36.0), (11.0, 19.0, -36.0), (5.0, 19.0, -36.0), (-16.0, 5.0, -39.0), (-5.0, 1.0, -39.0), (-2.0, 1.0, -39.0), (-2.0, -1.0, -39.0), (-2.0, -3.0, -39.0), (5.0, -3.0, -39.0), (7.5, -3.0, -39.0), (11.0, 0.0, -39.0), (3.0, -3.0, -39.0), (0.0, -3.0, -39.0), (11.0, 12.0, -39.0), (9.0, 19.0, -39.0), (11.0, 19.0, -39.0), (5.0, 19.0, -39.0), (11.0, 7.0, -36.0), (11.0, 7.0, -39.0), (0.0, 19.0, -39.0), (-16.0, 3.0, -39.0), (-8.0, 3.0, -39.0), (-8.0, 1.0, -39.0), (11.0, -3.0, -39.0), (11.0, 2.0, -39.0), (11.0, 16.0, -39.0), (-16.0, 3.0, -42.0), (-8.0, 3.0, -42.0), (-16.0, 5.0, -42.0), (-8.0, 1.0, -42.0), (-5.0, 1.0, -42.0), (-2.0, 1.0, -42.0), (-2.0, -1.0, -42.0), (-2.0, -3.0, -42.0), (5.0, -3.0, -42.0), (7.5, -3.0, -42.0), (11.0, -3.0, -42.0), (11.0, 0.0, -42.0), (3.0, -3.0, -42.0), (0.0, -3.0, -42.0), (11.0, 2.0, -42.0), (11.0, 12.0, -42.0), (11.0, 16.0, -42.0), (9.0, 19.0, -42.0), (11.0, 19.0, -42.0), (5.0, 19.0, -42.0), (11.0, 7.0, -42.0), (0.0, 19.0, -42.0), (23.0, 25.0, -23.0), (23.0, 27.0, -23.0), (37.0, 25.0, -26.0), (23.0, 25.0, -26.0), (23.0, 27.0, -26.0), (37.0, 3.0, -26.0), (30.0, 25.0, -26.0), (37.0, 25.0, -29.0), (37.0, 3.0, -29.0), (30.0, 25.0, -29.0), (23.0, 25.0, -29.0), (23.0, 27.0, -29.0), (0.0, 13.0, 5.0), (23.0, 25.0, -32.0), (23.0, 27.0, -32.0), (37.0, 3.0, -32.0), (37.0, 25.0, -32.0), (0.0, 13.0, 0.0), (30.0, 25.0, -32.0), (-0.3, 9.0, -15.0), (0.0, 13.0, -15.0), (37.0, 25.0, -35.0), (0.0, 9.0, -10.0), (0.0, 9.0, -15.0), (37.0, 3.0, -35.0), (0.0, 9.0, -5.0), (0.0, 9.0, 0.0), (30.0, 25.0, -35.0), (23.0, 25.0, -35.0), (23.0, 27.0, -35.0), (0.0, 9.0, 5.0), (-0.3, 9.0, 5.0), (-0.3, 9.0, 0.0), (-0.3, 9.0, -5.0), (37.0, 3.0, -38.0), (37.0, 25.0, -38.0), (30.0, 25.0, -38.0), (23.0, 25.0, -38.0), (23.0, 27.0, -38.0), (37.0, 25.0, -41.0), (30.0, 25.0, -41.0), (23.0, 25.0, -41.0), (23.0, 27.0, -41.0), (37.0, 3.0, -41.0), (3.0, -1.0, -16.0), (-0.3, 9.0, -10.0), (9.0, 6.0, -16.0), (9.0, 9.0, -16.0), (-0.3, 6.0, -10.0), (9.0, 15.0, -16.0), (0.0, 16.0, -16.0), (3.0, 16.0, -16.0), (9.0, 16.0, -16.0), (0.0, -1.0, -16.0), (0.0, 3.0, -16.0), (-0.3, 6.0, -15.0), (3.0, -1.0, -19.0), (9.0, 2.0, -19.0), (9.0, 6.0, -19.0), (9.0, 9.0, -19.0), (9.0, 13.0, -19.0), (9.0, 15.0, -19.0), (-0.3, 6.0, -5.0), (3.0, 16.0, -19.0), (-0.3, 6.0, 0.0), (-0.3, 6.0, 5.0), (0.0, 3.0, -19.0), (6.0, 16.0, -19.0), (39.0, 3.0, -26.0), (39.0, 3.0, -29.0), (39.0, 3.0, -32.0), (39.0, 3.0, -35.0), (39.0, 3.0, -38.0), (39.0, 3.0, -41.0), (39.0, 4.0, -26.0), (39.0, 4.0, -29.0), (39.0, 4.0, -32.0), (39.0, 4.0, -35.0), (39.0, 4.0, -38.0), (39.0, 4.0, -41.0), (39.0, 4.0, -23.0)], [], [(60, 61, 8, 6), (3, 59, 60, 6), (5, 7, 60, 59), (5, 59, 58, 4), (3, 2, 58, 59), (1, 58, 2), (10, 11, 14, 13), (17, 40, 95, 93), (17, 16, 18, 19), (18, 16, 20, 21), (68, 7, 66), (26, 48, 77, 75), (31, 32, 25), (25, 24, 30, 31), (31, 30, 33, 34), (32, 35, 29), (31, 34, 36, 32), (25, 32, 29), (20, 16, 39, 43), (22, 26, 75, 73), (35, 32, 53, 55), (18, 21, 44, 41), (16, 17, 93, 92), (26, 22, 45, 48), (40, 39, 94, 95), (24, 27, 49, 47), (30, 52, 33), (65, 5, 67), (30, 24, 47, 52), (19, 18, 41, 42), (23, 22, 73, 74), (4, 58, 1), (7, 5, 65, 66), (52, 54, 33), (17, 19, 42, 40), (23, 28, 50, 46), (21, 20, 43, 44), (29, 35, 55, 51), (39, 16, 92, 94), (42, 41, 39, 40), (43, 39, 41, 44), (55, 53, 51), (50, 28, 76, 78), (48, 45, 91), (28, 23, 74, 76), (54, 52, 57, 56), (56, 57, 53), (61, 60, 7, 9), (61, 62, 11, 8), (11, 62, 63, 14), (12, 15, 63, 62), (62, 61, 9, 12), (66, 65, 69, 70), (68, 66, 70, 72), (65, 67, 71, 69), (67, 68, 72, 71), (71, 72, 46, 45), (70, 69, 22, 23), (72, 70, 23, 46), (69, 71, 45, 22), (75, 77, 83, 81), (73, 75, 81, 79), (76, 74, 80, 82), (78, 76, 82, 84), (74, 73, 79, 80), (82, 80, 86, 88), (81, 83, 89, 87), (80, 79, 85, 86), (79, 81, 87, 85), (84, 82, 88, 90), (87, 89, 49, 27), (88, 86, 25, 29), (86, 85, 24, 25), (77, 91, 83), (48, 91, 77), (85, 87, 27, 24), (90, 88, 29, 51), (89, 83, 91), (91, 49, 89), (49, 91, 47), (90, 51, 91), (84, 90, 91), (78, 84, 91), (50, 78, 91), (46, 50, 91), (46, 91, 45), (52, 47, 57), (53, 57, 51), (57, 47, 91), (57, 91, 51), (9, 38, 94), (95, 12, 93), (94, 92, 9), (12, 9, 92, 93), (32, 36, 53), (53, 36, 56), (108, 107, 106, 105), (96, 97, 111, 110), (120, 119, 121, 122), (122, 121, 123, 124), (105, 124, 123, 108), (146, 145, 152, 153), (153, 152, 154, 155), (173, 172, 170, 169), (109, 132, 687, 688), (169, 182, 181, 173), (235, 234, 236, 237), (237, 236, 238, 239), (242, 241, 243, 244), (246, 247, 249, 248), (248, 249, 251, 250), (248, 250, 253, 252), (252, 253, 255, 254), (255, 253, 256, 257), (253, 250, 256), (257, 256, 258, 259), (259, 258, 260, 261), (260, 258, 262, 263), (265, 264, 267, 266), (264, 269, 268, 267), (264, 271, 270, 269), (271, 273, 272, 270), (272, 275, 274, 270), (270, 274, 269), (275, 277, 276, 274), (277, 279, 278, 276), (278, 281, 280, 276), (248, 264, 265, 246), (257, 275, 272, 255), (262, 280, 281, 263), (246, 265, 266, 247), (250, 269, 274, 256), (252, 271, 264, 248), (258, 276, 280, 262), (247, 266, 267, 249), (255, 272, 273, 254), (263, 281, 278, 260), (256, 274, 276, 258), (251, 268, 269, 250), (259, 277, 275, 257), (254, 273, 271, 252), (249, 267, 268, 251), (260, 278, 279, 261), (261, 279, 277, 259), (282, 283, 285, 284), (283, 282, 286, 287), (287, 286, 288, 289), (288, 286, 290, 291), (282, 284, 293, 292), (292, 293, 295, 294), (292, 294, 297, 296), (294, 295, 299, 298), (301, 300, 303, 302), (302, 305, 304, 301), (305, 307, 306, 304), (306, 309, 308, 304), (301, 311, 310, 300), (311, 313, 312, 310), (311, 315, 314, 313), (313, 317, 316, 312), (290, 308, 309, 291), (291, 309, 306, 288), (297, 314, 315, 296), (286, 304, 308, 290), (296, 315, 311, 292), (282, 301, 304, 286), (294, 313, 314, 297), (292, 311, 301, 282), (288, 306, 307, 289), (299, 316, 317, 298), (298, 317, 313, 294), (318, 319, 321, 320), (321, 319, 322, 323), (322, 319, 324, 325), (322, 325, 327, 326), (328, 327, 329, 330), (353, 330, 329, 331), (333, 334, 336, 335), (335, 336, 338, 337), (334, 332, 340, 341), (338, 336, 342, 343), (345, 339, 346, 347), (344, 345, 349, 348), (337, 344, 350), (351, 355, 354, 350), (356, 357, 359, 358), (358, 359, 361, 360), (358, 360, 363, 362), (359, 357, 364, 365), (365, 364, 366, 367), (368, 369, 370, 364), (366, 364, 370), (370, 372, 371, 366), (342, 388, 444, 398), (348, 349, 373, 374), (379, 378, 380, 399), (339, 338, 384, 385), (366, 371, 414, 409), (453, 398, 444, 427), (344, 348, 394, 390), (340, 386, 425, 452), (354, 355, 401, 400), (371, 372, 415, 414), (349, 345, 391, 395), (374, 373, 376, 377), (334, 341, 387, 382), (372, 370, 413, 415), (347, 346, 378, 379), (340, 332, 381, 386), (359, 365, 408, 403), (389, 343, 453, 427), (349, 395, 376, 373), (350, 344, 390, 396), (364, 357, 402, 407), (338, 343, 389, 384), (395, 394, 377, 376), (397, 401, 375, 405), (367, 366, 409, 410), (342, 336, 383, 388), (351, 350, 396, 397), (365, 367, 410, 408), (336, 334, 382, 383), (368, 364, 407, 411), (393, 347, 379, 399), (369, 368, 411, 412), (392, 393, 399, 380), (394, 348, 374, 377), (343, 342, 398, 453), (370, 369, 412, 413), (345, 347, 393, 391), (346, 392, 380, 378), (346, 339, 385, 392), (351, 397, 405, 406), (352, 353, 431, 430), (386, 381, 382, 387), (388, 383, 384, 389), (392, 385, 391, 393), (395, 391, 390, 394), (401, 397, 396, 400), (414, 415, 413, 409), (410, 409, 407, 408), (408, 407, 402, 403), (407, 413, 412, 411), (409, 413, 407), (331, 329, 422, 423), (361, 403, 434, 436), (403, 402, 433, 434), (443, 452, 425, 454), (329, 327, 421, 422), (391, 385, 428), (402, 357, 455, 456), (361, 359, 403), (390, 391, 428), (360, 361, 436, 435), (327, 325, 420, 421), (401, 355, 404, 375), (400, 396, 429, 432), (404, 406, 405, 375), (386, 387, 454, 425), (319, 318, 416, 417), (355, 351, 406, 404), (353, 331, 423, 431), (325, 324, 419, 420), (324, 319, 417, 419), (318, 320, 418, 416), (430, 431, 447, 446), (422, 421, 440, 441), (433, 402, 456, 457), (431, 423, 442, 447), (435, 436, 451, 450), (423, 422, 441, 442), (385, 384, 426, 428), (332, 352, 381), (384, 383, 426), (341, 340, 452, 443), (388, 389, 427, 444), (381, 352, 430, 424), (363, 360, 435, 437), (449, 433, 457, 458), (383, 382, 424, 426), (382, 381, 424), (387, 341, 443, 454), (458, 457, 432, 448), (432, 457, 456, 400), (400, 456, 455, 354), (357, 356, 459, 455), (363, 437, 462, 461), (362, 363, 461, 460), (396, 390, 428, 429), (337, 338, 339), (337, 339, 345, 344), (463, 464, 466, 465), (465, 466, 468, 467), (465, 467, 470, 469), (464, 463, 471, 472), (470, 467, 476, 478), (465, 469, 477, 475), (469, 470, 478, 477), (476, 467, 468, 481), (477, 478, 476, 475), (472, 471, 474, 473), (463, 465, 475), (463, 475, 480, 479), (483, 482, 490, 491), (533, 532, 538, 539), (532, 531, 537, 538), (577, 575, 589, 591), (571, 572, 586, 583), (572, 573, 587, 586), (569, 568, 580, 581), (573, 570, 582, 587), (575, 576, 590, 589), (570, 569, 581, 582), (596, 595, 601, 602), (597, 596, 602, 604), (623, 624, 627, 626), (633, 634, 637, 636), (189, 643, 192, 188), (143, 176, 643, 189), (101, 640, 150, 128), (643, 8, 11, 10), (646, 6, 8, 643), (187, 2, 3, 174), (645, 646, 643, 176), (660, 661, 665, 664), (659, 660, 664, 663), (658, 659, 663, 662), (648, 645, 176, 150), (649, 648, 150, 640), (670, 669, 681, 682), (102, 635, 640, 101), (174, 3, 6, 646), (653, 649, 640, 635), (654, 655, 649, 653), (655, 656, 648, 649), (656, 668, 645, 648), (695, 696, 702, 701), (473, 703, 472), (697, 703, 473, 691), (697, 691, 692, 698), (699, 698, 692, 693), (699, 693, 694, 700), (701, 700, 694, 695), (685, 671, 668, 656), (688, 687, 655, 654), (691, 628, 631, 692), (687, 685, 656, 655), (0, 1, 2, 187), (174, 646, 642, 678), (4, 1, 667, 37), (9, 7, 670, 38), (13, 14, 674, 673), (15, 12, 672, 675), (5, 4, 37, 669), (669, 670, 68, 67), (672, 12, 95), (63, 15, 675, 64), (64, 674, 14, 63), (1, 0, 676, 667), (95, 94, 38, 672), (0, 187, 677, 676), (7, 68, 670), (5, 669, 67), (96, 125, 98, 97), (102, 101, 129, 103), (103, 129, 130, 104), (99, 126, 127, 100), (98, 125, 126, 99), (104, 130, 134, 112), (100, 127, 132, 109), (175, 174, 678, 671), (112, 134, 113, 114), (114, 113, 135, 115), (115, 135, 116, 117), (117, 116, 136, 118), (118, 136, 119, 120), (139, 140, 125, 96), (101, 128, 144, 129), (129, 144, 146, 130), (147, 131, 107, 108), (126, 141, 142, 127), (125, 140, 141, 126), (130, 146, 153, 134), (139, 96, 110, 133), (127, 142, 149, 132), (149, 175, 671, 685), (671, 678, 642, 668), (134, 153, 155, 113), (113, 155, 156, 135), (135, 156, 158, 116), (116, 158, 159, 136), (136, 159, 137, 119), (119, 137, 138, 121), (121, 138, 161, 123), (108, 123, 161, 147), (163, 164, 140, 139), (128, 143, 167, 144), (144, 167, 145, 146), (169, 170, 131, 147), (141, 148, 165, 142), (140, 164, 148, 141), (163, 139, 133, 151), (142, 165, 175, 149), (132, 149, 685, 687), (128, 150, 176, 143), (155, 154, 177, 156), (156, 177, 157, 158), (158, 157, 178, 159), (159, 178, 160, 137), (137, 160, 180, 138), (138, 180, 182, 161), (147, 161, 182, 169), (162, 185, 164, 163), (143, 189, 166, 167), (167, 166, 168, 145), (148, 171, 187, 165), (164, 185, 171, 148), (145, 168, 195, 152), (162, 163, 151, 194), (165, 187, 174, 175), (668, 642, 646, 645), (152, 195, 197, 154), (154, 197, 198, 177), (177, 198, 199, 157), (157, 199, 200, 178), (178, 200, 179, 160), (160, 179, 203, 180), (180, 203, 181, 182), (183, 184, 185, 162), (189, 188, 206, 166), (166, 206, 207, 168), (464, 191, 172, 173), (171, 190, 186, 187), (185, 184, 190, 171), (168, 207, 208, 195), (183, 162, 194, 193), (195, 208, 196, 197), (197, 196, 209, 198), (198, 209, 210, 199), (199, 210, 212, 200), (200, 212, 201, 179), (179, 201, 202, 203), (203, 202, 204, 181), (173, 181, 204, 464), (188, 205, 215, 206), (206, 215, 216, 207), (207, 216, 218, 208), (208, 218, 219, 196), (196, 219, 221, 209), (209, 221, 222, 210), (210, 222, 211, 212), (212, 211, 213, 201), (205, 524, 214, 215), (215, 214, 227, 216), (216, 227, 217, 218), (218, 217, 228, 219), (219, 228, 220, 221), (221, 220, 230, 222), (222, 230, 223, 211), (211, 223, 224, 213), (524, 225, 226, 214), (214, 226, 235, 227), (227, 235, 237, 217), (217, 237, 239, 228), (228, 239, 229, 220), (220, 229, 242, 230), (230, 242, 244, 223), (223, 244, 231, 224), (225, 232, 233, 226), (226, 233, 234, 235), (239, 238, 240, 229), (229, 240, 241, 242), (244, 243, 245, 231), (326, 327, 328, 689), (679, 332, 334, 333), (680, 679, 337), (352, 679, 330, 353), (337, 350, 354, 680), (426, 424, 485, 486), (419, 417, 483, 439), (428, 426, 486, 445), (424, 430, 446, 485), (421, 420, 484, 440), (432, 429, 487, 448), (434, 433, 449, 488), (416, 418, 438, 482), (436, 434, 488, 451), (417, 416, 482, 483), (437, 435, 450, 489), (420, 419, 439, 484), (459, 680, 354, 455), (437, 489, 505, 462), (429, 428, 445, 487), (332, 679, 352), (471, 463, 479, 474), (623, 476, 481, 624), (475, 476, 623, 480), (504, 458, 448, 500), (510, 449, 458, 504), (482, 438, 506, 490), (451, 488, 501, 511), (489, 450, 502, 503), (484, 439, 492, 493), (439, 483, 491, 492), (485, 446, 509, 508), (440, 484, 493, 494), (446, 447, 499, 509), (441, 440, 494, 507), (487, 445, 497, 498), (447, 442, 495, 499), (448, 487, 498, 500), (450, 451, 511, 502), (442, 441, 507, 495), (488, 449, 510, 501), (445, 486, 496, 497), (486, 485, 508, 496), (489, 503, 523, 505), (522, 504, 500, 517), (518, 510, 504, 522), (490, 506, 527, 525), (511, 501, 534, 520), (491, 490, 525, 526), (503, 502, 519, 521), (493, 492, 512, 528), (492, 491, 526, 512), (508, 509, 515, 531), (494, 493, 528, 529), (509, 499, 516, 515), (507, 494, 529, 513), (498, 497, 533, 514), (499, 495, 530, 516), (500, 498, 514, 517), (502, 511, 520, 519), (495, 507, 513, 530), (501, 510, 518, 534), (497, 496, 532, 533), (496, 508, 531, 532), (503, 521, 524, 523), (564, 522, 517, 542), (553, 518, 522, 564), (525, 527, 535, 546), (520, 534, 543, 544), (526, 525, 546, 547), (521, 519, 554, 545), (528, 512, 548, 536), (512, 526, 547, 548), (531, 515, 541, 537), (529, 528, 536, 549), (515, 516, 552, 541), (513, 529, 549, 550), (514, 533, 539, 540), (516, 530, 551, 552), (517, 514, 540, 542), (519, 520, 544, 554), (530, 513, 550, 551), (534, 518, 553, 543), (521, 545, 565, 524), (592, 564, 542, 562), (563, 553, 564, 592), (546, 535, 556, 555), (544, 543, 574, 576), (547, 546, 555, 567), (545, 554, 575, 577), (536, 548, 557, 558), (548, 547, 567, 557), (537, 541, 572, 571), (549, 536, 558, 568), (541, 552, 573, 572), (550, 549, 568, 569), (540, 539, 560, 561), (552, 551, 570, 573), (542, 540, 561, 562), (554, 544, 576, 575), (551, 550, 569, 570), (543, 553, 563, 574), (539, 538, 559, 560), (538, 537, 571, 559), (545, 577, 566, 565), (593, 592, 562, 599), (588, 563, 592, 593), (555, 556, 578, 595), (576, 574, 600, 590), (567, 555, 595, 596), (558, 557, 597, 579), (557, 567, 596, 597), (568, 558, 579, 580), (561, 560, 598, 585), (562, 561, 585, 599), (574, 563, 588, 600), (560, 559, 584, 598), (559, 571, 583, 584), (577, 591, 594, 566), (621, 593, 599, 615), (616, 588, 593, 621), (595, 578, 603, 601), (590, 600, 617, 619), (591, 589, 618, 620), (579, 597, 604, 605), (583, 586, 613, 609), (580, 579, 605, 606), (586, 587, 614, 613), (581, 580, 606, 607), (585, 598, 611, 612), (587, 582, 608, 614), (599, 585, 612, 615), (589, 590, 619, 618), (582, 581, 607, 608), (600, 588, 616, 617), (598, 584, 610, 611), (584, 583, 609, 610), (591, 620, 622, 594), (480, 623, 626, 629), (479, 480, 629, 625), (628, 625, 630, 631), (626, 627, 634, 633), (629, 626, 633, 632), (625, 629, 632, 630), (631, 630, 639, 638), (632, 633, 636, 641), (630, 632, 641, 639), (638, 639, 644, 647), (636, 637, 652, 651), (641, 636, 651, 650), (639, 641, 650, 644), (647, 644, 658, 657), (651, 652, 661, 660), (650, 651, 660, 659), (644, 650, 659, 658), (657, 658, 662, 666), (64, 675, 358, 690), (676, 677, 689, 330), (37, 667, 679, 680), (667, 676, 330, 679), (675, 672, 684, 358), (674, 64, 690, 686), (38, 670, 682, 683), (672, 38, 683, 684), (673, 674, 686, 460), (669, 37, 680, 681), (474, 479, 625, 628), (657, 666, 696, 695), (695, 694, 647, 657), (693, 638, 647, 694), (692, 631, 638, 693), (691, 473, 474, 628)])
me_plane_018.use_remesh_preserve_volume = False
me_plane_018.use_remesh_preserve_attributes = False
me_plane_018.use_mirror_vertex_groups = False
me_plane_018.update()
me_plane_009 = bpy.data.meshes.new('Plane.009')
me_plane_009.from_pydata([(17.0, -15.0, 0.0), (17.0, -15.0, -3.0), (44.0, -16.0, -5.0), (18.0, -16.0, -5.0), (44.0, -25.0, -5.0), (17.0, -15.0, -5.0), (13.0, -15.0, -5.0), (12.0, -15.0, 0.0), (12.0, -15.0, -5.0), (12.0, -12.0, -5.0), (44.0, -15.0, -8.0), (17.0, -15.0, -8.0), (13.0, -14.0, -8.0), (-1.0, -12.0, -8.0), (44.0, -25.0, -8.0), (12.0, -14.0, -8.0), (12.0, -12.0, -8.0), (13.0, -15.0, -8.0), (44.0, -15.0, -13.0), (44.0, -25.0, -13.0), (12.0, -14.0, -13.0), (12.0, -12.0, -13.0), (13.0, -15.0, -13.0), (17.0, -15.0, -13.0), (13.0, -14.0, -13.0), (-1.0, -12.0, -13.0), (17.0, -15.0, -18.0), (44.0, -25.0, -18.0), (13.0, -15.0, -18.0), (44.0, -15.0, -18.0), (13.0, -14.0, -18.0), (12.0, -14.0, -18.0), (12.0, -12.0, -18.0), (-1.0, -12.0, -18.0), (17.0, -15.0, -23.0), (44.0, -25.0, -23.0), (13.0, -14.0, -23.0), (13.0, -15.0, -23.0), (44.0, -15.0, -23.0), (12.0, -14.0, -23.0), (12.0, -12.0, -23.0), (-1.0, -12.0, -23.0), (44.0, -15.0, -28.0), (17.0, -15.0, -28.0), (44.0, -25.0, -28.0), (13.0, -14.0, -28.0), (12.0, -14.0, -28.0), (12.0, -12.0, -28.0), (-1.0, -12.0, -28.0), (13.0, -15.0, -28.0), (17.0, -12.0, -3.0), (18.0, -16.0, -3.0), (44.0, -16.0, -3.0), (13.0, -11.0, 0.0), (0.0, 0.0, 0.0), (17.0, -12.0, 0.0), (44.0, -2.0, 0.0), (44.0, -12.0, 0.0), (0.0, -8.7, 0.0), (0.0, -6.3, 0.0), (21.0, -12.0, 0.0), (22.0, -12.0, 0.0), (16.0, -3.0, -3.0), (38.0, -3.0, -3.0), (16.0, 4.0, -3.0), (38.0, 4.0, -3.0), (18.0, -3.0, -3.0), (21.0, -3.0, -3.0), (21.0, -12.0, -3.0), (18.0, -12.0, -3.0), (0.0, -11.0, 0.0), (16.0, 0.0, 0.0), (13.0, -15.0, 0.0), (16.0, -3.0, 0.0), (38.0, -3.0, 0.0), (38.0, -2.0, 0.0), (45.0, -12.0, 0.0), (0.0, -9.0, 10.0), (0.0, -8.7, 2.1), (0.0, -6.3, 2.1), (0.0, 0.0, 10.0), (0.0, -1.0, 7.3), (0.0, -1.0, 5.0), (0.0, -3.3, 5.0), (0.0, -3.3, 7.3), (16.0, 0.0, 10.0), (18.0, -3.0, -0.3), (21.0, -3.0, -0.3), (18.0, -12.0, -0.3), (21.0, -12.0, -0.3), (21.0, -3.0, 0.0), (22.0, -3.0, 0.0), (16.0, 4.0, 10.0), (38.0, 4.0, 10.0), (44.0, -2.0, 10.0), (44.0, -9.0, 0.0), (44.0, -7.0, 0.0), (44.0, -9.0, 2.1), (44.0, -7.0, 2.1), (45.0, -16.0, 0.0), (44.0, -25.0, 10.0), (44.0, -12.0, 10.0), (38.0, -2.0, 4.6), (38.0, -4.0, 4.6), (44.0, -4.0, 4.6), (44.0, -2.0, 4.6), (38.0, -2.0, 5.0), (38.0, -4.0, 5.0), (44.0, -2.0, 5.0), (44.0, -4.0, 5.0), (38.0, 2.0, 5.0), (38.0, 2.0, 10.0), (44.0, 2.0, 5.0), (44.0, 2.0, 10.0), (0.5, -9.0, 9.5), (0.5, -11.0, 0.5), (11.5, -9.0, 9.5), (11.5, -11.0, 0.5), (0.5, -10.0, 9.5), (0.5, -12.0, 0.5), (11.5, -10.0, 9.5), (11.5, -12.0, 0.5), (13.0, -9.0, 10.0), (13.0, -13.0, 10.0), (12.0, -13.0, 10.0), (12.0, -10.0, 10.0), (12.0, -12.0, 0.0), (-1.0, -12.0, 0.0), (-1.0, -10.0, 10.0), (-1.0, 0.0, 0.0), (-1.0, 0.0, 10.0), (-1.0, -1.0, 5.0), (-1.0, -3.3, 5.0), (-1.0, -1.0, 7.3), (-1.0, -3.3, 7.3), (-1.0, -6.3, 0.0), (-1.0, -8.7, 0.0), (-1.0, -8.7, 2.1), (-1.0, -6.3, 2.1), (-1.0, -12.0, -5.0), (-1.0, 6.0, 0.0), (-1.0, 6.0, 10.0), (-1.0, 0.0, -5.0), (-1.0, 6.0, -5.0), (-1.0, -6.3, -5.0), (-1.0, -8.7, -5.0), (0.0, -9.0, 15.0), (0.0, 0.0, 15.0), (16.0, 0.0, 15.0), (16.0, 4.0, 15.0), (38.0, 4.0, 15.0), (44.0, -2.0, 15.0), (44.0, -25.0, 15.0), (44.0, -12.0, 15.0), (38.0, 2.0, 15.0), (44.0, 2.0, 15.0), (13.0, -9.0, 15.0), (13.0, -13.0, 15.0), (12.0, -13.0, 15.0), (12.0, -10.0, 15.0), (-1.0, -10.0, 15.0), (-1.0, 0.0, 15.0), (-1.0, 6.0, 15.0), (44.0, -25.0, 0.0), (44.0, -16.0, 0.0), (-1.0, -12.0, 0.5), (12.0, -12.0, 0.5), (-1.0, -10.0, 9.5), (12.0, -10.0, 9.5), (44.0, -12.0, -3.0), (51.0, -16.0, -3.0), (51.0, -12.0, 0.0), (51.0, -16.0, 0.0), (51.0, -12.0, -3.0), (48.0, -9.0, 0.0), (48.0, -7.0, 0.0), (48.0, -9.0, 2.1), (48.0, -7.0, 2.1), (44.0, -12.0, 1.0), (44.0, -16.0, 1.0), (44.0, -25.0, -3.0)], [], [(6, 5, 1), (7, 9, 8), (2, 3, 11, 10), (3, 5, 11), (15, 16, 21, 20), (39, 40, 47, 46), (40, 41, 48, 47), (59, 58, 53), (65, 67, 63), (67, 65, 64), (66, 64, 62), (67, 64, 66), (66, 69, 67), (68, 67, 69), (88, 69, 86), (87, 90, 91), (70, 78, 77), (78, 79, 77), (80, 84, 81), (81, 82, 80), (80, 77, 84), (84, 79, 83), (77, 79, 84), (71, 64, 92, 85), (62, 73, 66), (73, 86, 66), (73, 90, 86), (90, 87, 86), (66, 86, 69), (67, 89, 87), (67, 68, 89), (88, 86, 89), (86, 87, 89), (90, 91, 67), (67, 91, 63), (74, 63, 91), (64, 71, 73, 62), (92, 64, 93), (74, 75, 63), (63, 75, 65), (98, 97, 101), (76, 99, 179, 178), (101, 178, 179), (179, 163, 100), (75, 105, 102), (102, 105, 103), (104, 103, 105), (64, 65, 93), (102, 103, 107), (102, 107, 106), (75, 102, 65), (103, 109, 107), (103, 104, 109), (106, 110, 102), (102, 110, 65), (93, 65, 110), (111, 93, 110), (111, 110, 113), (112, 113, 110), (110, 106, 112), (112, 106, 108), (106, 107, 108), (109, 108, 107), (94, 113, 112), (108, 94, 112), (108, 109, 94), (94, 109, 101), (104, 98, 109), (98, 101, 109), (130, 129, 131), (131, 129, 132), (132, 129, 135), (138, 132, 135), (132, 138, 134), (133, 130, 131), (134, 130, 133), (134, 128, 130), (134, 138, 128), (137, 128, 138), (137, 136, 127), (128, 137, 167), (133, 131, 81), (81, 131, 82), (82, 131, 83), (131, 132, 83), (133, 81, 134), (81, 84, 134), (83, 134, 84), (134, 83, 132), (138, 135, 79), (138, 79, 137), (79, 78, 137), (114, 118, 119), (119, 115, 114), (115, 70, 77), (114, 115, 77), (120, 116, 117), (117, 121, 120), (168, 125, 120), (165, 127, 119), (122, 123, 72), (115, 119, 117), (121, 117, 119), (115, 117, 70), (118, 114, 116), (116, 120, 118), (165, 119, 118), (118, 120, 128), (120, 125, 128), (122, 116, 77), (77, 116, 114), (126, 166, 121), (129, 130, 141, 140), (129, 140, 143, 142), (113, 94, 151, 155), (77, 80, 147, 146), (94, 101, 153, 151), (141, 130, 161, 162), (122, 77, 146, 156), (101, 100, 152, 153), (125, 124, 158, 159), (130, 128, 160, 161), (123, 122, 156, 157), (80, 85, 148, 147), (93, 111, 154, 150), (85, 92, 149, 148), (111, 113, 155, 154), (92, 93, 150, 149), (124, 123, 157, 158), (128, 125, 159, 160), (129, 142, 144, 135), (127, 136, 145, 139), (144, 145, 136, 135), (119, 127, 126, 121), (128, 167, 118), (118, 167, 165), (137, 127, 165), (168, 120, 166), (121, 166, 120), (167, 137, 165), (166, 124, 168), (125, 168, 124), (99, 76, 171, 172), (171, 76, 169, 173), (95, 97, 176, 174), (97, 98, 177, 176), (98, 96, 175, 177), (174, 175, 96, 95), (99, 164, 179), (97, 95, 178), (97, 178, 101), (179, 164, 163), (179, 100, 101), (52, 2, 4), (51, 3, 52), (2, 52, 3), (51, 1, 5), (51, 5, 3), (0, 72, 1), (6, 1, 72), (72, 7, 8), (72, 8, 6), (7, 126, 9), (127, 139, 126), (9, 126, 139), (8, 9, 16, 15), (4, 2, 10, 14), (12, 17, 6), (9, 139, 13, 16), (6, 8, 15, 12), (4, 180, 52), (6, 17, 11, 5), (11, 17, 22, 23), (17, 12, 24, 22), (14, 10, 18, 19), (16, 13, 25, 21), (12, 15, 20, 24), (10, 11, 23, 18), (23, 22, 28, 26), (20, 21, 32, 31), (22, 24, 30, 28), (19, 18, 29, 27), (21, 25, 33, 32), (24, 20, 31, 30), (18, 23, 26, 29), (26, 28, 37, 34), (31, 32, 40, 39), (28, 30, 36, 37), (27, 29, 38, 35), (32, 33, 41, 40), (30, 31, 39, 36), (29, 26, 34, 38), (34, 37, 49, 43), (37, 36, 45, 49), (35, 38, 42, 44), (36, 39, 46, 45), (38, 34, 43, 42), (1, 50, 55), (0, 1, 55), (169, 68, 52), (53, 73, 59), (58, 70, 53), (0, 53, 72), (55, 53, 0), (90, 73, 55), (57, 95, 74), (53, 55, 73), (90, 55, 60), (71, 54, 73), (73, 54, 59), (91, 90, 60), (60, 89, 61), (50, 69, 55), (88, 55, 69), (60, 55, 88), (89, 60, 88), (50, 1, 69), (68, 69, 1), (1, 51, 68), (52, 68, 51), (60, 61, 91), (89, 68, 61), (68, 169, 61), (169, 57, 61), (91, 61, 74), (61, 57, 74), (95, 96, 74), (96, 56, 74), (74, 56, 75), (70, 58, 78), (59, 83, 79), (59, 54, 83), (82, 83, 54), (54, 80, 82), (71, 85, 80, 54), (76, 57, 169), (75, 56, 105), (105, 56, 104), (98, 104, 56), (96, 98, 56), (137, 78, 58), (137, 58, 136), (79, 135, 59), (53, 117, 116), (116, 122, 53), (166, 7, 124), (166, 126, 7), (123, 124, 7), (7, 72, 123), (53, 122, 72), (70, 117, 53), (164, 99, 52), (52, 99, 172, 170), (173, 169, 52, 170), (57, 76, 178), (57, 178, 95), (180, 163, 164, 52)])
_uv = me_plane_009.uv_layers.new(name='UVMap')
_uv.uv.foreach_set('vector', [0.8949, 0.9216, 0.8383, 0.9216, 0.8383, 0.8214, 0.9226, 0.7785, 0.965, 0.9216, 0.9226, 0.9216, 0.7258, 0.006869, 0.7258, 0.3932, 0.7258, 0.3932, 0.7258, 0.006869, 0.1317, 0.9359, 0.1458, 0.9359, 0.1317, 0.9359, 0.9226, 0.9216, 0.965, 0.9216, 0.965, 0.9216, 0.9226, 0.9216, 0.9226, 0.9216, 0.965, 0.9216, 0.965, 0.9216, 0.9226, 0.9216, 0.5285, 0.6216, 0.7123, 0.6216, 0.7123, 0.6216, 0.5285, 0.6216, 0.1297, 0.6365, 0.09582, 0.6365, 0.06331, 0.4505, 0.515, 0.09273, 0.4161, 0.336, 0.4161, 0.09273, 0.4161, 0.336, 0.515, 0.09273, 0.515, 0.4076, 0.4161, 0.3789, 0.515, 0.4076, 0.4161, 0.4076, 0.4161, 0.336, 0.515, 0.4076, 0.4161, 0.3789, 0.4161, 0.3789, 0.2889, 0.3789, 0.4161, 0.336, 0.2889, 0.336, 0.4161, 0.336, 0.2889, 0.3789, 0.4709, 0.8214, 0.509, 0.8214, 0.4709, 0.9502, 0.1659, 0.8935, 0.1617, 0.8935, 0.1617, 0.8792, 0.7258, 0.5644, 0.7555, 0.5315, 0.8672, 0.5644, 0.7555, 0.5315, 0.7555, 0.4971, 0.8672, 0.5644, 0.8672, 0.407, 0.829, 0.4542, 0.829, 0.4213, 0.829, 0.4213, 0.7965, 0.4213, 0.8672, 0.407, 0.8672, 0.407, 0.8672, 0.5644, 0.829, 0.4542, 0.829, 0.4542, 0.7555, 0.4971, 0.7965, 0.4542, 0.8672, 0.5644, 0.7555, 0.4971, 0.829, 0.4542, 0.0, 0.0, 0.7123, 0.3217, 0.0, 0.0, 0.8949, 0.2066, 0.2041, 0.9651, 0.1617, 0.9651, 0.2041, 0.9365, 0.1617, 0.9651, 0.1659, 0.9365, 0.2041, 0.9365, 0.1617, 0.9651, 0.1617, 0.8935, 0.1659, 0.9365, 0.1617, 0.8935, 0.1659, 0.8935, 0.1659, 0.9365, 0.509, 0.9502, 0.4709, 0.9502, 0.509, 0.8214, 0.8002, 0.8351, 0.762, 0.9639, 0.762, 0.8351, 0.8002, 0.8351, 0.8002, 0.9639, 0.762, 0.9639, 0.4149, 0.9502, 0.4149, 0.8214, 0.4573, 0.9502, 0.4149, 0.8214, 0.4573, 0.8214, 0.4573, 0.9502, 0.1617, 0.8935, 0.1617, 0.8792, 0.2041, 0.8935, 0.2041, 0.8935, 0.1617, 0.8792, 0.2041, 0.6503, 0.1617, 0.6503, 0.2041, 0.6503, 0.1617, 0.8792, 0.0, 0.0, 0.1764, 0.4076, 0.2041, 0.9651, 0.515, 0.4076, 0.7123, 0.3217, 0.5285, 0.3217, 0.7123, 0.006869, 0.8525, 0.15, 0.8666, 0.15, 0.8525, 0.1929, 0.8525, 0.1929, 0.8666, 0.15, 0.9514, 0.1929, 0.344, 0.5501, 0.344, 0.5787, 0.2323, 0.6216, 0.0, 0.0, 0.3737, 0.6789, 0.0, 0.0, 0.0, 0.0, 0.0, 0.0, 0.0, 0.0, 0.0, 0.0, 0.0, 0.0, 0.0, 0.0, 0.0, 0.0, 0.6834, 0.921, 0.7484, 0.8351, 0.7484, 0.921, 0.03448, 0.9216, 0.03448, 0.8357, 0.06275, 0.9216, 0.06275, 0.8357, 0.06275, 0.9216, 0.03448, 0.8357, 0.5285, 0.3217, 0.5285, 0.006869, 0.7123, 0.006869, 0.8666, 0.08414, 0.8383, 0.08414, 0.8383, 0.07842, 0.8666, 0.08414, 0.8383, 0.07842, 0.8666, 0.07842, 0.8666, 0.15, 0.8666, 0.08414, 0.9514, 0.1929, 0.8137, 0.921, 0.8194, 0.8351, 0.8194, 0.921, 0.8137, 0.921, 0.8137, 0.8351, 0.8194, 0.8351, 0.8666, 0.07842, 0.9231, 0.07842, 0.8666, 0.08414, 0.8666, 0.08414, 0.9231, 0.07842, 0.9514, 0.1929, 0.9514, 0.006869, 0.9514, 0.1929, 0.9231, 0.07842, 0.9231, 0.006869, 0.9514, 0.006869, 0.9231, 0.07842, 0.4014, 0.9073, 0.3307, 0.9073, 0.4014, 0.8214, 0.3307, 0.8214, 0.4014, 0.8214, 0.3307, 0.9073, 0.3171, 0.9073, 0.2606, 0.9073, 0.3171, 0.8214, 0.3171, 0.8214, 0.2606, 0.9073, 0.2606, 0.8214, 0.2606, 0.9073, 0.2323, 0.9073, 0.2606, 0.8214, 0.2323, 0.8214, 0.2606, 0.8214, 0.2323, 0.9073, 0.2323, 0.4785, 0.2323, 0.4213, 0.303, 0.4213, 0.303, 0.4785, 0.2323, 0.4785, 0.303, 0.4213, 0.303, 0.4785, 0.303, 0.5072, 0.2323, 0.4785, 0.2323, 0.4785, 0.303, 0.5072, 0.2323, 0.6216, 0.3086, 0.5072, 0.344, 0.5501, 0.303, 0.5072, 0.344, 0.5501, 0.2323, 0.6216, 0.303, 0.5072, 0.006783, 0.6503, 0.1481, 0.6503, 0.07744, 0.6646, 0.07744, 0.6646, 0.1481, 0.6503, 0.07744, 0.6975, 0.07744, 0.6975, 0.1481, 0.6503, 0.1481, 0.7404, 0.1184, 0.7404, 0.07744, 0.6975, 0.1481, 0.7404, 0.07744, 0.6975, 0.1184, 0.7404, 0.04494, 0.6975, 0.04494, 0.6646, 0.006783, 0.6503, 0.07744, 0.6646, 0.04494, 0.6975, 0.006783, 0.6503, 0.04494, 0.6646, 0.04494, 0.6975, 0.006784, 0.822, 0.006783, 0.6503, 0.04494, 0.6975, 0.1184, 0.7404, 0.006784, 0.822, 0.1184, 0.7748, 0.006784, 0.822, 0.1184, 0.7404, 0.1184, 0.7748, 0.1481, 0.7748, 0.1481, 0.822, 0.0, 0.0, 0.1184, 0.7748, 0.0, 0.0, 0.5427, 0.8781, 0.5427, 0.911, 0.5285, 0.8781, 0.5285, 0.8781, 0.5427, 0.911, 0.5285, 0.911, 0.8095, 0.5781, 0.8236, 0.5781, 0.8095, 0.611, 0.8236, 0.5781, 0.8236, 0.611, 0.8095, 0.611, 0.8372, 0.5781, 0.8513, 0.5781, 0.8372, 0.611, 0.8513, 0.5781, 0.8513, 0.611, 0.8372, 0.611, 0.879, 0.611, 0.8649, 0.5781, 0.879, 0.5781, 0.8649, 0.5781, 0.879, 0.611, 0.8649, 0.611, 0.5981, 0.8781, 0.5981, 0.9081, 0.5839, 0.8781, 0.7818, 0.5781, 0.7959, 0.5781, 0.7818, 0.6125, 0.7959, 0.5781, 0.7959, 0.6125, 0.7818, 0.6125, 0.07631, 0.8357, 0.09045, 0.8357, 0.09045, 0.9645, 0.09045, 0.9645, 0.07631, 0.9645, 0.07631, 0.8357, 0.8177, 0.8143, 0.8248, 0.8214, 0.6834, 0.8214, 0.6905, 0.8143, 0.8177, 0.8143, 0.6834, 0.8214, 0.104, 0.8357, 0.1181, 0.8357, 0.1181, 0.9645, 0.1181, 0.9645, 0.104, 0.9645, 0.104, 0.8357, 0.0, 0.0, 0.5356, 0.3426, 0.0, 0.0, 0.0, 0.0, 0.0, 0.0, 0.0, 0.0, 0.8807, 0.407, 0.9373, 0.407, 0.9373, 0.5501, 0.02092, 0.9931, 0.006784, 0.9931, 0.02092, 0.8357, 0.006783, 0.8357, 0.02092, 0.8357, 0.006784, 0.9931, 0.8177, 0.8143, 0.8177, 0.6568, 0.8248, 0.8214, 0.9791, 0.1643, 0.965, 0.1643, 0.965, 0.006869, 0.965, 0.006869, 0.9791, 0.006869, 0.9791, 0.1643, 0.0, 0.0, 0.09045, 0.8357, 0.0, 0.0, 0.6911, 0.3426, 0.5356, 0.3426, 0.7123, 0.3354, 0.5356, 0.3426, 0.5285, 0.3354, 0.7123, 0.3354, 0.6834, 0.6354, 0.6905, 0.6568, 0.6834, 0.8214, 0.6834, 0.8214, 0.6905, 0.6568, 0.6905, 0.8143, 0.0, 0.0, 0.0, 0.0, 0.0, 0.0, 0.1481, 0.6503, 0.006783, 0.6503, 0.006783, 0.6503, 0.1481, 0.6503, 0.1481, 0.6503, 0.1481, 0.6503, 0.1481, 0.6503, 0.1481, 0.6503, 0.2323, 0.4213, 0.2323, 0.4785, 0.2323, 0.4785, 0.2323, 0.4213, 0.8672, 0.5644, 0.8672, 0.407, 0.8672, 0.407, 0.8672, 0.5644, 0.2323, 0.4785, 0.2323, 0.6216, 0.2323, 0.6216, 0.2323, 0.4785, 0.006783, 0.6503, 0.006783, 0.6503, 0.006783, 0.6503, 0.006783, 0.6503, 0.6834, 0.6354, 0.6834, 0.8214, 0.6834, 0.8214, 0.6834, 0.6354, 0.2323, 0.6216, 0.2323, 0.8077, 0.2323, 0.8077, 0.2323, 0.6216, 0.965, 0.6354, 0.9226, 0.6354, 0.9226, 0.6354, 0.965, 0.6354, 0.006783, 0.6503, 0.006784, 0.822, 0.006784, 0.822, 0.006783, 0.6503, 0.9373, 0.407, 0.8807, 0.407, 0.8807, 0.407, 0.9373, 0.407, 0.7258, 0.407, 0.0, 0.0, 0.0, 0.0, 0.7258, 0.407, 0.9514, 0.006869, 0.9231, 0.006869, 0.9231, 0.006869, 0.9514, 0.006869, 0.8949, 0.2066, 0.0, 0.0, 0.0, 0.0, 0.8949, 0.2066, 0.4014, 0.9073, 0.4014, 0.8214, 0.4014, 0.8214, 0.4014, 0.9073, 0.7123, 0.3217, 0.7123, 0.006869, 0.7123, 0.006869, 0.7123, 0.3217, 0.909, 0.6354, 0.8949, 0.6354, 0.8949, 0.6354, 0.909, 0.6354, 0.7123, 0.3354, 0.5285, 0.3354, 0.5285, 0.3354, 0.7123, 0.3354, 0.1481, 0.6503, 0.1481, 0.6503, 0.1481, 0.6503, 0.1481, 0.6503, 0.1481, 0.822, 0.1481, 0.7748, 0.1481, 0.7748, 0.1481, 0.822, 0.0, 0.0, 0.1481, 0.7748, 0.0, 0.0, 0.1481, 0.6503, 0.0, 0.0, 0.0, 0.0, 0.0, 0.0, 0.006784, 0.9931, 0.0, 0.0, 0.0, 0.0, 0.7123, 0.3354, 0.0, 0.0, 0.0, 0.0, 0.0, 0.0, 0.0, 0.0, 0.1481, 0.822, 0.0, 0.0, 0.0, 0.0, 0.0, 0.0, 0.0, 0.0, 0.0, 0.0, 0.0, 0.0, 0.104, 0.9645, 0.0, 0.0, 0.1184, 0.7748, 0.0, 0.0, 0.0, 0.0, 0.0, 0.0, 0.0, 0.0, 0.965, 0.6354, 0.0, 0.0, 0.0, 0.0, 0.3737, 0.6789, 0.3737, 0.6216, 0.3737, 0.6216, 0.3737, 0.6789, 0.0, 0.0, 0.3737, 0.6216, 0.0, 0.0, 0.0, 0.0, 0.3737, 0.5787, 0.344, 0.5787, 0.344, 0.5787, 0.3737, 0.5787, 0.344, 0.5787, 0.344, 0.5501, 0.344, 0.5501, 0.344, 0.5787, 0.344, 0.5501, 0.3737, 0.5501, 0.3737, 0.5501, 0.344, 0.5501, 0.0, 0.0, 0.3737, 0.5501, 0.0, 0.0, 0.3737, 0.5787, 0.0, 0.0, 0.0, 0.0, 0.0, 0.0, 0.3737, 0.5787, 0.0, 0.0, 0.0, 0.0, 0.0, 0.0, 0.0, 0.0, 0.344, 0.5787, 0.0, 0.0, 0.0, 0.0, 0.0, 0.0, 0.0, 0.0, 0.2323, 0.6216, 0.0, 0.0, 0.4161, 0.6789, 0.515, 0.6789, 0.515, 0.8077, 0.8248, 0.3932, 0.7258, 0.3932, 0.8248, 0.006869, 0.7258, 0.006869, 0.8248, 0.006869, 0.7258, 0.3932, 0.1317, 0.8357, 0.1458, 0.8357, 0.1458, 0.9359, 0.1317, 0.8357, 0.1458, 0.9359, 0.1317, 0.9359, 0.8383, 0.7785, 0.8949, 0.7785, 0.8383, 0.8214, 0.8949, 0.9216, 0.8383, 0.8214, 0.8949, 0.7785, 0.8949, 0.7785, 0.909, 0.7785, 0.909, 0.9216, 0.8949, 0.7785, 0.909, 0.9216, 0.8949, 0.9216, 0.9226, 0.7785, 0.965, 0.7785, 0.965, 0.9216, 0.7123, 0.4785, 0.7123, 0.6216, 0.5285, 0.4785, 0.5285, 0.6216, 0.5285, 0.4785, 0.7123, 0.6216, 0.9226, 0.9216, 0.965, 0.9216, 0.965, 0.9216, 0.9226, 0.9216, 0.515, 0.8077, 0.515, 0.6789, 0.515, 0.6789, 0.515, 0.8077, 0.0, 0.0, 0.0, 0.0, 0.8949, 0.9216, 0.5285, 0.6216, 0.7123, 0.6216, 0.7123, 0.6216, 0.5285, 0.6216, 0.8949, 0.9216, 0.909, 0.9216, 0.909, 0.9216, 0.8949, 0.9216, 0.0, 0.0, 0.0, 0.0, 0.515, 0.8077, 0.0, 0.0, 0.0, 0.0, 0.1458, 0.9359, 0.8949, 0.9216, 0.1458, 0.9359, 0.0, 0.0, 0.0, 0.0, 0.1458, 0.9359, 0.0, 0.0, 0.0, 0.0, 0.0, 0.0, 0.0, 0.0, 0.515, 0.8077, 0.515, 0.6789, 0.515, 0.6789, 0.515, 0.8077, 0.5285, 0.6216, 0.7123, 0.6216, 0.7123, 0.6216, 0.5285, 0.6216, 0.8949, 0.9216, 0.909, 0.9216, 0.909, 0.9216, 0.8949, 0.9216, 0.7258, 0.006869, 0.7258, 0.3932, 0.7258, 0.3932, 0.7258, 0.006869, 0.1458, 0.9359, 0.0, 0.0, 0.0, 0.0, 0.1458, 0.9359, 0.9226, 0.9216, 0.965, 0.9216, 0.965, 0.9216, 0.9226, 0.9216, 0.0, 0.0, 0.0, 0.0, 0.0, 0.0, 0.0, 0.0, 0.515, 0.8077, 0.515, 0.6789, 0.515, 0.6789, 0.515, 0.8077, 0.5285, 0.6216, 0.7123, 0.6216, 0.7123, 0.6216, 0.5285, 0.6216, 0.8949, 0.9216, 0.909, 0.9216, 0.909, 0.9216, 0.8949, 0.9216, 0.7258, 0.006869, 0.7258, 0.3932, 0.7258, 0.3932, 0.7258, 0.006869, 0.1458, 0.9359, 0.0, 0.0, 0.0, 0.0, 0.1458, 0.9359, 0.9226, 0.9216, 0.965, 0.9216, 0.965, 0.9216, 0.9226, 0.9216, 0.0, 0.0, 0.0, 0.0, 0.0, 0.0, 0.0, 0.0, 0.515, 0.8077, 0.515, 0.6789, 0.515, 0.6789, 0.515, 0.8077, 0.5285, 0.6216, 0.7123, 0.6216, 0.7123, 0.6216, 0.5285, 0.6216, 0.8949, 0.9216, 0.909, 0.9216, 0.909, 0.9216, 0.8949, 0.9216, 0.7258, 0.006869, 0.7258, 0.3932, 0.7258, 0.3932, 0.7258, 0.006869, 0.1458, 0.9359, 0.0, 0.0, 0.0, 0.0, 0.1458, 0.9359, 0.0, 0.0, 0.0, 0.0, 0.0, 0.0, 0.0, 0.0, 0.515, 0.8077, 0.515, 0.6789, 0.515, 0.6789, 0.515, 0.8077, 0.8949, 0.9216, 0.909, 0.9216, 0.909, 0.9216, 0.8949, 0.9216, 0.7258, 0.006869, 0.7258, 0.3932, 0.7258, 0.3932, 0.7258, 0.006869, 0.7682, 0.5781, 0.7682, 0.6211, 0.7258, 0.6211, 0.7258, 0.5781, 0.7682, 0.5781, 0.7258, 0.6211, 0.2889, 0.006869, 0.2889, 0.336, 0.2323, 0.006869, 0.06331, 0.4505, 0.1764, 0.4076, 0.1297, 0.6365, 0.09582, 0.6365, 0.06331, 0.6365, 0.06331, 0.4505, 0.006783, 0.3932, 0.06331, 0.4505, 0.006783, 0.4505, 0.04918, 0.3932, 0.06331, 0.4505, 0.006783, 0.3932, 0.1764, 0.336, 0.1764, 0.4076, 0.04918, 0.3932, 0.04918, 0.006869, 0.09158, 0.006869, 0.1764, 0.09273, 0.06331, 0.4505, 0.04918, 0.3932, 0.1764, 0.4076, 0.1764, 0.336, 0.04918, 0.3932, 0.04918, 0.336, 0.2188, 0.4076, 0.2188, 0.6365, 0.1764, 0.4076, 0.1764, 0.4076, 0.2188, 0.6365, 0.1297, 0.6365, 0.1764, 0.3217, 0.1764, 0.336, 0.04918, 0.336, 0.9932, 0.5358, 0.989, 0.5358, 0.9932, 0.5215, 0.9508, 0.593, 0.9508, 0.5787, 0.9932, 0.593, 0.989, 0.5787, 0.9932, 0.593, 0.9508, 0.5787, 0.9932, 0.5358, 0.9932, 0.593, 0.989, 0.5787, 0.989, 0.5358, 0.9932, 0.5358, 0.989, 0.5787, 0.2889, 0.3932, 0.2465, 0.3932, 0.2889, 0.3789, 0.2889, 0.336, 0.2889, 0.3789, 0.2465, 0.3932, 0.2465, 0.3932, 0.2323, 0.3932, 0.2889, 0.336, 0.2323, 0.006869, 0.2889, 0.336, 0.2323, 0.3932, 0.04918, 0.336, 0.04918, 0.3217, 0.1764, 0.3217, 0.989, 0.5358, 0.9508, 0.5358, 0.9932, 0.5215, 0.9508, 0.5358, 0.9508, 0.2066, 0.9932, 0.5215, 0.9508, 0.2066, 0.9932, 0.2066, 0.9932, 0.5215, 0.1764, 0.3217, 0.04918, 0.3217, 0.1764, 0.09273, 0.04918, 0.3217, 0.04918, 0.006869, 0.1764, 0.09273, 0.09158, 0.006869, 0.1198, 0.006869, 0.1764, 0.09273, 0.1198, 0.006869, 0.1905, 0.006869, 0.1764, 0.09273, 0.1764, 0.09273, 0.1905, 0.006869, 0.1905, 0.09273, 0.7258, 0.5644, 0.7258, 0.5315, 0.7555, 0.5315, 0.7258, 0.4971, 0.7965, 0.4542, 0.7555, 0.4971, 0.7258, 0.4971, 0.7258, 0.407, 0.7965, 0.4542, 0.7965, 0.4213, 0.7965, 0.4542, 0.7258, 0.407, 0.7258, 0.407, 0.8672, 0.407, 0.7965, 0.4213, 0.8949, 0.2066, 0.0, 0.0, 0.7258, 0.407, 0.2188, 0.4076, 0.0, 0.0, 0.0, 0.0, 0.3737, 0.6216, 0.6834, 0.921, 0.6834, 0.8351, 0.7484, 0.8351, 0.3086, 0.4785, 0.3737, 0.4785, 0.3086, 0.5072, 0.344, 0.5501, 0.3086, 0.5072, 0.3737, 0.4785, 0.3737, 0.5501, 0.344, 0.5501, 0.3737, 0.4785, 0.5562, 0.8781, 0.5704, 0.8781, 0.5704, 0.9081, 0.5562, 0.8781, 0.5704, 0.9081, 0.5562, 0.9081, 0.5839, 0.8781, 0.5981, 0.9081, 0.5839, 0.9081, 0.8248, 0.6354, 0.8177, 0.6568, 0.6905, 0.6568, 0.6905, 0.6568, 0.6834, 0.6354, 0.8248, 0.6354, 0.0, 0.0, 0.909, 0.6354, 0.0, 0.0, 0.0, 0.0, 0.0, 0.0, 0.0, 0.0, 0.8949, 0.6354, 0.909, 0.6354, 0.909, 0.7785, 0.909, 0.7785, 0.8949, 0.7785, 0.8949, 0.6354, 0.8807, 0.5501, 0.8807, 0.407, 0.9373, 0.5501, 0.8248, 0.8214, 0.8177, 0.6568, 0.8248, 0.6354, 0.0, 0.0, 0.0, 0.0, 0.0, 0.0, 0.0, 0.0, 0.0, 0.0, 0.0, 0.0, 0.0, 0.0, 0.0, 0.0, 0.0, 0.0, 0.0, 0.0, 0.0, 0.0, 0.0, 0.0, 0.0, 0.0, 0.0, 0.0, 0.0, 0.0, 0.0, 0.0, 0.0, 0.0, 0.0, 0.0, 0.0, 0.0, 0.0, 0.0, 0.0, 0.0])
me_plane_009.use_remesh_preserve_volume = False
me_plane_009.use_remesh_preserve_attributes = False
me_plane_009.use_mirror_vertex_groups = False
me_plane_009.update()
me_plane_002 = bpy.data.meshes.new('Plane.002')
me_plane_002.from_pydata([(0.0, 0.0, 0.0), (2.0, 0.0, 0.0), (0.0, 1.0, 0.0), (2.0, 1.0, 0.0), (2.0, 3.0, 0.0), (4.0, 4.0, 0.0), (0.0, 3.0, 0.0), (0.0, 4.0, 0.0), (4.0, 12.0, 0.0), (7.0, 12.0, 0.0), (12.0, 0.0, 0.0), (7.0, 16.0, 0.0), (13.0, 12.0, 0.0), (13.0, 16.0, 0.0), (15.0, 12.0, 0.0), (19.0, -1.0, 0.0), (12.0, -11.0, 0.0), (19.0, -11.0, 0.0), (15.0, 16.0, 0.0), (21.0, 12.0, 0.0), (21.0, 16.0, 0.0), (23.0, 12.0, 0.0), (29.0, 12.0, 0.0), (31.0, 12.0, 0.0), (31.0, -1.0, 0.0), (37.0, 12.0, 0.0), (23.0, 16.0, 0.0), (29.0, 16.0, 0.0), (31.0, 16.0, 0.0), (37.0, 16.0, 0.0), (39.0, 12.0, 0.0), (41.0, 12.0, 0.0), (18.0, -9.0, 0.0), (48.0, 12.0, 0.0), (48.0, 8.0, 0.0), (48.0, 5.0, 0.0), (31.0, -5.0, 0.0), (16.0, -3.0, 0.0), (18.0, -3.0, 0.0), (16.0, -9.0, 0.0), (48.0, -5.0, 0.0), (51.0, 8.0, 0.0), (51.0, 5.0, 0.0), (39.0, 20.0, 0.0), (41.0, 18.0, 0.0), (-10.0, -17.0, -4.0), (12.0, -11.0, -4.0), (-10.0, 0.0, -4.0), (12.0, 0.0, -4.0), (16.0, -17.0, -4.0), (16.0, -11.0, -4.0), (16.0, -3.0, -4.0), (18.0, -3.0, -4.0), (18.0, -11.0, -4.0), (19.0, -11.0, -4.0), (19.0, -1.0, -4.0), (31.0, -1.0, -4.0), (31.0, -5.0, -4.0), (60.0, -5.0, -4.0), (60.0, -17.0, -4.0), (1.0, 4.0, 4.0), (4.0, 4.0, 4.0), (1.0, 15.0, 4.0), (4.0, 12.0, 4.0), (5.0, 15.0, 4.0), (5.0, 18.0, 4.0), (11.0, 18.0, 4.0), (11.0, 16.0, 4.0), (13.0, 16.0, 4.0), (13.0, 18.0, 4.0), (13.0, 12.0, 4.0), (19.0, 18.0, 4.0), (19.0, 16.0, 4.0), (21.0, 12.0, 4.0), (21.0, 16.0, 4.0), (21.0, 18.0, 4.0), (27.0, 18.0, 4.0), (27.0, 16.0, 4.0), (29.0, 16.0, 4.0), (29.0, 18.0, 4.0), (35.0, 18.0, 4.0), (35.0, 16.0, 4.0), (29.0, 12.0, 4.0), (37.0, 12.0, 4.0), (37.0, 16.0, 4.0), (39.0, 14.0, 4.0), (39.0, 20.0, 4.0), (43.0, 20.0, 4.0), (41.0, 14.0, 4.0), (45.0, 12.0, 4.0), (45.0, 22.0, 4.0), (37.0, 22.0, 4.0), (0.0, 4.0, 4.0), (0.0, 0.0, -4.0), (48.0, -5.0, -4.0), (16.0, -11.0, -1.0), (18.0, -11.0, -1.0), (18.0, -9.0, -1.0), (16.0, -9.0, -1.0), (2.0, 3.0, -2.0), (2.0, 1.0, -2.0), (0.0, 3.0, -2.0), (0.0, 1.0, -2.0), (39.0, 14.0, 3.0), (41.0, 14.0, 3.0), (39.0, 12.0, 3.0), (41.0, 12.0, 3.0), (37.0, 12.0, 3.0), (31.0, 12.0, 3.0), (31.0, 16.0, 3.0), (37.0, 16.0, 3.0), (29.0, 16.0, 3.0), (29.0, 12.0, 3.0), (23.0, 16.0, 3.0), (23.0, 12.0, 3.0), (21.0, 16.0, 3.0), (13.0, 16.0, 3.0), (21.0, 12.0, 3.0), (15.0, 16.0, 3.0), (15.0, 12.0, 3.0), (13.0, 12.0, 3.0), (7.0, 16.0, 3.0), (7.0, 12.0, 3.0), (5.0, 15.0, 7.0), (11.0, 18.0, 7.0), (13.0, 16.0, 7.0), (19.0, 18.0, 7.0), (21.0, 16.0, 7.0), (27.0, 18.0, 7.0), (29.0, 16.0, 7.0), (35.0, 18.0, 7.0), (5.0, 18.0, 7.0), (11.0, 16.0, 7.0), (13.0, 18.0, 7.0), (19.0, 16.0, 7.0), (21.0, 18.0, 7.0), (27.0, 16.0, 7.0), (29.0, 18.0, 7.0), (35.0, 16.0, 7.0), (1.0, 15.0, 7.0), (1.0, 4.0, 7.0), (0.0, 4.0, 7.0), (0.0, 0.0, 7.0), (0.0, 1.0, 2.0), (0.0, 3.0, 2.0), (-10.0, 0.0, 7.0), (41.0, 12.0, 4.0), (48.0, 12.0, 7.0), (48.0, 8.0, 3.0), (51.0, 8.0, 3.0), (51.0, 5.0, 3.0), (48.0, 5.0, 3.0), (37.0, 16.0, 7.0), (37.0, 22.0, 7.0), (45.0, 22.0, 7.0), (45.0, 12.0, 7.0), (48.0, 8.0, 7.0), (48.0, 5.0, 7.0), (48.0, -5.0, 7.0), (60.0, -5.0, 7.0), (43.0, 20.0, 0.0), (43.0, 18.0, 0.0), (41.0, 18.0, 4.0), (43.0, 18.0, 4.0)], [], [(0, 1, 3, 2), (30, 35, 34), (35, 30, 25), (24, 35, 25), (31, 34, 33), (24, 25, 23), (30, 34, 31), (22, 24, 23), (40, 24, 36), (24, 40, 35), (15, 24, 21), (21, 24, 22), (19, 15, 21), (19, 14, 15), (14, 12, 10, 15), (10, 12, 9, 5), (18, 14, 19, 20), (11, 9, 12, 13), (21, 22, 27, 26), (23, 25, 29, 28), (8, 5, 9), (3, 5, 4), (15, 10, 37, 38), (32, 39, 16, 17), (3, 1, 5), (10, 5, 1), (15, 38, 32, 17), (6, 4, 5, 7), (37, 10, 16, 39), (34, 35, 42, 41), (30, 31, 44, 43), (1, 93, 10), (1, 0, 93), (52, 51, 50, 53), (50, 49, 53), (54, 53, 49), (57, 56, 55), (49, 59, 57), (59, 58, 94), (54, 49, 57), (57, 55, 54), (60, 61, 63, 62), (63, 64, 62), (66, 65, 64, 67), (67, 70, 68), (67, 64, 70), (64, 63, 70), (71, 69, 68, 72), (68, 70, 73), (68, 73, 72), (74, 72, 73), (76, 75, 74, 77), (80, 79, 78, 81), (74, 73, 82), (74, 82, 77), (78, 77, 82), (78, 82, 83), (81, 78, 83), (84, 81, 83), (86, 84, 85), (86, 91, 84), (86, 87, 91), (91, 87, 90), (90, 87, 89), (61, 5, 8), (61, 8, 63), (60, 92, 7), (7, 5, 60), (60, 5, 61), (48, 10, 93), (16, 10, 48), (46, 16, 48), (50, 46, 49), (93, 47, 45), (48, 93, 46), (93, 45, 46), (49, 46, 45), (38, 37, 51), (51, 52, 38), (37, 39, 51), (38, 52, 32), (53, 54, 17), (17, 54, 15), (54, 55, 15), (15, 55, 24), (55, 56, 24), (24, 56, 36), (56, 57, 36), (59, 94, 57), (36, 57, 40), (57, 94, 40), (87, 86, 43), (87, 43, 160), (86, 85, 43), (161, 160, 44), (46, 50, 16), (50, 95, 16), (16, 95, 17), (96, 17, 95), (53, 17, 96), (39, 98, 51), (32, 97, 39), (98, 39, 97), (32, 52, 97), (97, 96, 95), (97, 95, 98), (51, 98, 50), (95, 50, 98), (52, 53, 97), (96, 97, 53), (99, 4, 6), (4, 99, 3), (99, 100, 3), (3, 100, 2), (100, 102, 2), (101, 99, 6), (100, 99, 101), (102, 100, 101), (83, 85, 84), (103, 85, 104), (103, 105, 30), (104, 105, 103), (104, 106, 105), (43, 85, 103), (30, 43, 103), (44, 160, 43), (44, 31, 104), (104, 31, 106), (28, 110, 109), (28, 29, 110), (26, 111, 113), (26, 27, 111), (111, 27, 112), (110, 29, 107), (29, 25, 107), (23, 109, 108), (23, 28, 109), (108, 112, 22), (22, 23, 108), (22, 112, 27), (105, 107, 25), (30, 105, 25), (21, 113, 114), (21, 26, 113), (114, 117, 19), (19, 21, 114), (20, 117, 115), (19, 117, 20), (18, 115, 118), (18, 20, 115), (14, 118, 119), (14, 18, 118), (119, 120, 12), (12, 14, 119), (13, 120, 116), (12, 120, 13), (11, 116, 121), (11, 13, 116), (9, 121, 122), (9, 11, 121), (138, 130, 80), (79, 130, 137), (137, 129, 78), (129, 136, 77), (136, 128, 76), (75, 128, 135), (135, 127, 74), (127, 134, 72), (134, 126, 71), (69, 126, 133), (133, 125, 68), (125, 132, 67), (132, 124, 66), (65, 124, 131), (131, 123, 64), (64, 65, 131), (65, 66, 124), (66, 67, 132), (68, 125, 67), (68, 69, 133), (69, 71, 126), (71, 72, 134), (72, 74, 127), (74, 75, 135), (75, 76, 128), (76, 77, 136), (77, 78, 129), (78, 79, 137), (79, 80, 130), (80, 81, 138), (62, 123, 139), (62, 64, 123), (60, 139, 140), (60, 62, 139), (140, 141, 92), (92, 60, 140), (92, 141, 142), (92, 144, 7), (7, 144, 6), (143, 144, 92), (92, 142, 143), (142, 0, 143), (0, 2, 143), (93, 0, 47), (0, 142, 145), (0, 145, 47), (82, 112, 108), (83, 107, 105), (73, 117, 114), (70, 120, 119), (118, 115, 119), (117, 119, 115), (113, 111, 114), (112, 114, 111), (109, 110, 108), (107, 108, 110), (121, 116, 122), (120, 122, 116), (117, 73, 119), (70, 119, 73), (73, 114, 82), (112, 82, 114), (82, 108, 83), (107, 83, 108), (120, 70, 122), (70, 63, 122), (8, 122, 63), (8, 9, 122), (146, 85, 83), (104, 85, 88), (85, 146, 88), (88, 162, 44), (88, 146, 89), (83, 105, 146), (105, 106, 146), (146, 106, 89), (106, 31, 89), (33, 89, 31), (149, 148, 34), (150, 149, 41), (41, 149, 34), (41, 42, 150), (151, 150, 42), (42, 35, 151), (152, 138, 81), (84, 153, 152), (91, 154, 153), (90, 155, 154), (84, 152, 81), (84, 91, 153), (91, 90, 154), (90, 89, 155), (89, 33, 147), (147, 33, 148), (148, 156, 147), (34, 148, 33), (156, 148, 157), (151, 157, 148), (149, 150, 148), (150, 151, 148), (40, 158, 35), (151, 35, 158), (151, 158, 157), (58, 159, 94), (40, 94, 159), (40, 159, 158), (147, 155, 89), (104, 88, 44), (163, 162, 88), (88, 89, 163), (89, 87, 163), (160, 163, 87), (161, 163, 160), (163, 161, 162), (161, 44, 162)])
_uv = me_plane_002.uv_layers.new(name='UVMap')
_uv.uv.foreach_set('vector', [0.1726, 0.655, 0.1695, 0.63, 0.1821, 0.6284, 0.1852, 0.6534, 0.2624, 0.1481, 0.16, 0.0464, 0.1978, 0.04171, 0.16, 0.0464, 0.2624, 0.1481, 0.2655, 0.1731, 0.1112, 0.2686, 0.16, 0.0464, 0.2655, 0.1731, 0.2592, 0.1231, 0.1978, 0.04171, 0.2482, 0.03545, 0.1112, 0.2686, 0.2655, 0.1731, 0.275, 0.2482, 0.2624, 0.1481, 0.1978, 0.04171, 0.2592, 0.1231, 0.2781, 0.2733, 0.1112, 0.2686, 0.275, 0.2482, 0.0341, 0.06205, 0.1112, 0.2686, 0.06086, 0.2748, 0.1112, 0.2686, 0.0341, 0.06205, 0.16, 0.0464, 0.1301, 0.4188, 0.1112, 0.2686, 0.2876, 0.3484, 0.2876, 0.3484, 0.1112, 0.2686, 0.2781, 0.2733, 0.2907, 0.3734, 0.1301, 0.4188, 0.2876, 0.3484, 0.2907, 0.3734, 0.3001, 0.4485, 0.1301, 0.4188, 0.3001, 0.4485, 0.3033, 0.4735, 0.1537, 0.5048, 0.1301, 0.4188, 0.1537, 0.5048, 0.3033, 0.4735, 0.3127, 0.5486, 0.2167, 0.5987, 0.3505, 0.4422, 0.3001, 0.4485, 0.2907, 0.3734, 0.3411, 0.3671, 0.3631, 0.5424, 0.3127, 0.5486, 0.3033, 0.4735, 0.3537, 0.4673, 0.2876, 0.3484, 0.2781, 0.2733, 0.3285, 0.267, 0.3379, 0.3421, 0.275, 0.2482, 0.2655, 0.1731, 0.3159, 0.1669, 0.3253, 0.242, 0.3175, 0.5862, 0.2167, 0.5987, 0.3127, 0.5486, 0.1821, 0.6284, 0.2167, 0.5987, 0.2073, 0.6253, 0.1301, 0.4188, 0.1537, 0.5048, 0.1097, 0.4594, 0.1065, 0.4344, 0.03095, 0.4438, 0.0341, 0.4688, 0.01521, 0.522, 0.004188, 0.4344, 0.1821, 0.6284, 0.1695, 0.63, 0.2167, 0.5987, 0.1537, 0.5048, 0.2167, 0.5987, 0.1695, 0.63, 0.1301, 0.4188, 0.1065, 0.4344, 0.03095, 0.4438, 0.004188, 0.4344, 0.2104, 0.6503, 0.2073, 0.6253, 0.2167, 0.5987, 0.223, 0.6487, 0.1097, 0.4594, 0.1537, 0.5048, 0.01521, 0.522, 0.0341, 0.4688, 0.1978, 0.04171, 0.16, 0.0464, 0.1553, 0.008856, 0.1931, 0.004162, 0.2624, 0.1481, 0.2592, 0.1231, 0.3348, 0.1137, 0.3631, 0.1356, 0.6464, 0.7268, 0.5956, 0.7521, 0.6464, 0.6007, 0.6464, 0.7268, 0.6464, 0.7521, 0.5956, 0.7521, 0.5492, 0.5339, 0.5492, 0.5592, 0.4476, 0.5592, 0.4476, 0.5339, 0.4476, 0.5592, 0.3715, 0.5592, 0.4476, 0.5339, 0.4476, 0.5213, 0.4476, 0.5339, 0.3715, 0.5592, 0.5238, 0.37, 0.5746, 0.37, 0.5746, 0.5213, 0.3715, 0.5592, 0.3715, 0.004162, 0.5238, 0.37, 0.3715, 0.004162, 0.5238, 0.004162, 0.5238, 0.1555, 0.4476, 0.5213, 0.3715, 0.5592, 0.5238, 0.37, 0.5238, 0.37, 0.5746, 0.5213, 0.4476, 0.5213, 0.7603, 0.004162, 0.7676, 0.0413, 0.668, 0.06063, 0.6233, 0.03073, 0.668, 0.06063, 0.633, 0.08025, 0.6233, 0.03073, 0.6102, 0.1618, 0.5956, 0.0875, 0.633, 0.08025, 0.6351, 0.157, 0.6351, 0.157, 0.6898, 0.172, 0.64, 0.1817, 0.6351, 0.157, 0.633, 0.08025, 0.6898, 0.172, 0.633, 0.08025, 0.668, 0.06063, 0.6898, 0.172, 0.6297, 0.2608, 0.6151, 0.1865, 0.64, 0.1817, 0.6546, 0.256, 0.64, 0.1817, 0.6898, 0.172, 0.7093, 0.2711, 0.64, 0.1817, 0.7093, 0.2711, 0.6546, 0.256, 0.6594, 0.2808, 0.6546, 0.256, 0.7093, 0.2711, 0.6491, 0.3599, 0.6345, 0.2856, 0.6594, 0.2808, 0.674, 0.355, 0.6686, 0.4589, 0.654, 0.3846, 0.6789, 0.3798, 0.6935, 0.4541, 0.6594, 0.2808, 0.7093, 0.2711, 0.7287, 0.3701, 0.6594, 0.2808, 0.7287, 0.3701, 0.674, 0.355, 0.6789, 0.3798, 0.674, 0.355, 0.7287, 0.3701, 0.6789, 0.3798, 0.7287, 0.3701, 0.7482, 0.4692, 0.6935, 0.4541, 0.6789, 0.3798, 0.7482, 0.4692, 0.6983, 0.4788, 0.6935, 0.4541, 0.7482, 0.4692, 0.6534, 0.5133, 0.6983, 0.4788, 0.7281, 0.4988, 0.6534, 0.5133, 0.6236, 0.4933, 0.6983, 0.4788, 0.6534, 0.5133, 0.6631, 0.5628, 0.6236, 0.4933, 0.6236, 0.4933, 0.6631, 0.5628, 0.643, 0.5924, 0.643, 0.5924, 0.6631, 0.5628, 0.7676, 0.5682, 0.3296, 0.9113, 0.2788, 0.9113, 0.2788, 0.8104, 0.3296, 0.9113, 0.2788, 0.8104, 0.3296, 0.8104, 0.9113, 0.7564, 0.924, 0.7564, 0.924, 0.8069, 0.924, 0.8069, 0.8732, 0.8069, 0.9113, 0.7564, 0.9113, 0.7564, 0.8732, 0.8069, 0.8732, 0.7564, 0.5956, 0.6007, 0.6464, 0.6007, 0.5956, 0.7521, 0.1606, 0.8021, 0.1606, 0.6633, 0.2113, 0.6633, 0.2113, 0.8021, 0.1606, 0.8021, 0.2113, 0.6633, 0.4476, 0.5592, 0.4476, 0.6096, 0.3715, 0.5592, 0.5873, 0.761, 0.5873, 0.8871, 0.3715, 0.8871, 0.5873, 0.6096, 0.5873, 0.761, 0.4476, 0.6096, 0.5873, 0.761, 0.3715, 0.8871, 0.4476, 0.6096, 0.3715, 0.5592, 0.4476, 0.6096, 0.3715, 0.8871, 0.3253, 0.6633, 0.3507, 0.6633, 0.3507, 0.7138, 0.3507, 0.7138, 0.3253, 0.7138, 0.3253, 0.6633, 0.2197, 0.8987, 0.2197, 0.823, 0.2705, 0.8987, 0.8732, 0.3783, 0.924, 0.3783, 0.8732, 0.454, 0.8732, 0.6346, 0.8732, 0.622, 0.924, 0.622, 0.2705, 0.7895, 0.2197, 0.7895, 0.2705, 0.6633, 0.2197, 0.7895, 0.2197, 0.6633, 0.2705, 0.6633, 0.1522, 0.8147, 0.1014, 0.8147, 0.1522, 0.6633, 0.1014, 0.8147, 0.1014, 0.6633, 0.1522, 0.6633, 0.4771, 0.8954, 0.5279, 0.8954, 0.4771, 0.9459, 0.5279, 0.8954, 0.5279, 0.9459, 0.4771, 0.9459, 0.3715, 0.004162, 0.5238, 0.1555, 0.5238, 0.37, 0.8268, 0.37, 0.776, 0.37, 0.8268, 0.1555, 0.776, 0.37, 0.776, 0.1555, 0.8268, 0.1555, 0.4179, 0.8954, 0.4687, 0.8954, 0.4687, 0.9459, 0.4179, 0.8954, 0.4687, 0.9459, 0.4179, 0.9459, 0.1606, 0.9113, 0.1606, 0.8356, 0.2113, 0.9113, 0.3316, 0.08865, 0.3568, 0.08552, 0.3348, 0.1137, 0.8732, 0.7103, 0.8732, 0.6598, 0.924, 0.7103, 0.8732, 0.6598, 0.9113, 0.6598, 0.924, 0.7103, 0.924, 0.7103, 0.9113, 0.6598, 0.924, 0.622, 0.9113, 0.6346, 0.924, 0.622, 0.9113, 0.6598, 0.8732, 0.6346, 0.924, 0.622, 0.9113, 0.6346, 0.2197, 0.823, 0.2324, 0.823, 0.2705, 0.8987, 0.7436, 0.6342, 0.7563, 0.6342, 0.7436, 0.6595, 0.7563, 0.6595, 0.7436, 0.6595, 0.7563, 0.6342, 0.8732, 0.454, 0.924, 0.3783, 0.8859, 0.454, 0.9494, 0.3402, 0.9494, 0.3654, 0.924, 0.3654, 0.9494, 0.3402, 0.924, 0.3654, 0.924, 0.3402, 0.2705, 0.8987, 0.2324, 0.823, 0.2705, 0.7978, 0.2324, 0.7978, 0.2705, 0.7978, 0.2324, 0.823, 0.924, 0.3783, 0.924, 0.4792, 0.8859, 0.454, 0.8859, 0.4792, 0.8859, 0.454, 0.924, 0.4792, 0.9704, 0.2602, 0.9704, 0.235, 0.9958, 0.235, 0.5573, 0.9542, 0.5827, 0.9542, 0.5573, 0.9794, 0.5827, 0.9542, 0.5827, 0.9794, 0.5573, 0.9794, 0.9577, 0.3402, 0.9831, 0.3402, 0.9577, 0.3654, 0.9831, 0.3402, 0.9831, 0.3654, 0.9577, 0.3654, 0.9958, 0.2602, 0.9704, 0.2602, 0.9958, 0.235, 0.9661, 0.9537, 0.9915, 0.9537, 0.9915, 0.9789, 0.9661, 0.9789, 0.9661, 0.9537, 0.9915, 0.9789, 0.7482, 0.4692, 0.7281, 0.4988, 0.6983, 0.4788, 0.7436, 0.6007, 0.7563, 0.6007, 0.7436, 0.6259, 0.1732, 0.8356, 0.1732, 0.8104, 0.2113, 0.8104, 0.9958, 0.2685, 0.9704, 0.2938, 0.9704, 0.2685, 0.9958, 0.2685, 0.9958, 0.2938, 0.9704, 0.2938, 0.2113, 0.9113, 0.1606, 0.8356, 0.1732, 0.8356, 0.2113, 0.8104, 0.2113, 0.9113, 0.1732, 0.8356, 0.3348, 0.1137, 0.3568, 0.08552, 0.3631, 0.1356, 0.7056, 0.8865, 0.7056, 0.9622, 0.6675, 0.937, 0.6675, 0.937, 0.7056, 0.9622, 0.6675, 0.9622, 0.924, 0.3319, 0.9621, 0.2562, 0.9621, 0.3319, 0.924, 0.3319, 0.924, 0.2562, 0.9621, 0.2562, 0.924, 0.07984, 0.9621, 0.004162, 0.9621, 0.07984, 0.924, 0.07984, 0.924, 0.004162, 0.9621, 0.004162, 0.9197, 0.8992, 0.9577, 0.8992, 0.9197, 0.9497, 0.8732, 0.9244, 0.9113, 0.9244, 0.8732, 0.9749, 0.9113, 0.9244, 0.9113, 0.9749, 0.8732, 0.9749, 0.1395, 0.9196, 0.1014, 0.9701, 0.1014, 0.9196, 0.1395, 0.9196, 0.1395, 0.9701, 0.1014, 0.9701, 0.8141, 0.5927, 0.8141, 0.6179, 0.776, 0.6179, 0.776, 0.6179, 0.776, 0.5927, 0.8141, 0.5927, 0.9577, 0.9497, 0.9197, 0.9497, 0.9577, 0.8992, 0.8141, 0.4918, 0.8141, 0.517, 0.776, 0.517, 0.776, 0.4918, 0.8141, 0.4918, 0.776, 0.517, 0.8141, 0.9416, 0.776, 0.9921, 0.776, 0.9416, 0.8141, 0.9416, 0.8141, 0.9921, 0.776, 0.9921, 0.8141, 0.6936, 0.8141, 0.7188, 0.776, 0.7188, 0.776, 0.7188, 0.776, 0.6936, 0.8141, 0.6936, 0.2578, 0.907, 0.2197, 0.9575, 0.2197, 0.907, 0.2578, 0.9575, 0.2197, 0.9575, 0.2578, 0.907, 0.9324, 0.6977, 0.9704, 0.622, 0.9704, 0.6977, 0.9324, 0.6977, 0.9324, 0.622, 0.9704, 0.622, 0.8224, 0.9921, 0.8605, 0.9416, 0.8605, 0.9921, 0.8224, 0.9921, 0.8224, 0.9416, 0.8605, 0.9416, 0.8141, 0.7945, 0.8141, 0.8198, 0.776, 0.8198, 0.776, 0.8198, 0.776, 0.7945, 0.8141, 0.7945, 0.3169, 0.9196, 0.2788, 0.9701, 0.2788, 0.9196, 0.3169, 0.9701, 0.2788, 0.9701, 0.3169, 0.9196, 0.9324, 0.7817, 0.9704, 0.706, 0.9704, 0.7817, 0.9324, 0.7817, 0.9324, 0.706, 0.9704, 0.706, 0.1986, 0.9196, 0.1606, 0.9701, 0.1606, 0.9196, 0.1986, 0.9196, 0.1986, 0.9701, 0.1606, 0.9701, 0.9704, 0.1888, 0.9958, 0.1888, 0.9958, 0.2267, 0.3715, 0.9711, 0.4096, 0.8954, 0.4096, 0.9711, 0.9704, 0.05033, 0.9958, 0.05033, 0.9958, 0.08817, 0.9661, 0.5715, 0.9915, 0.5715, 0.9915, 0.6094, 0.3507, 0.9575, 0.3253, 0.9575, 0.3253, 0.9196, 0.924, 0.1638, 0.9621, 0.08817, 0.9621, 0.1638, 0.9915, 0.9454, 0.9661, 0.9454, 0.9661, 0.9075, 0.9704, 0.09649, 0.9958, 0.09649, 0.9958, 0.1343, 0.9704, 0.1427, 0.9958, 0.1427, 0.9958, 0.1805, 0.9621, 0.1722, 0.924, 0.2479, 0.924, 0.1722, 0.9704, 0.004162, 0.9958, 0.004162, 0.9958, 0.042, 0.9661, 0.8152, 0.9915, 0.8152, 0.9915, 0.8531, 0.9661, 0.8614, 0.9915, 0.8614, 0.9915, 0.8992, 0.9324, 0.454, 0.9704, 0.3783, 0.9704, 0.454, 0.9197, 0.6094, 0.9197, 0.5715, 0.9577, 0.5715, 0.9577, 0.5715, 0.9577, 0.6094, 0.9197, 0.6094, 0.9324, 0.454, 0.9324, 0.3783, 0.9704, 0.3783, 0.9915, 0.8992, 0.9661, 0.8992, 0.9661, 0.8614, 0.9661, 0.8531, 0.9661, 0.8152, 0.9915, 0.8531, 0.9958, 0.042, 0.9704, 0.042, 0.9704, 0.004162, 0.9621, 0.1722, 0.9621, 0.2479, 0.924, 0.2479, 0.9958, 0.1805, 0.9704, 0.1805, 0.9704, 0.1427, 0.9958, 0.1343, 0.9704, 0.1343, 0.9704, 0.09649, 0.9661, 0.9075, 0.9915, 0.9075, 0.9915, 0.9454, 0.924, 0.1638, 0.924, 0.08817, 0.9621, 0.08817, 0.3253, 0.9196, 0.3507, 0.9196, 0.3507, 0.9575, 0.9915, 0.6094, 0.9661, 0.6094, 0.9661, 0.5715, 0.9958, 0.08817, 0.9704, 0.08817, 0.9704, 0.05033, 0.3715, 0.9711, 0.3715, 0.8954, 0.4096, 0.8954, 0.9958, 0.2267, 0.9704, 0.2267, 0.9704, 0.1888, 0.5362, 0.9459, 0.5743, 0.8954, 0.5743, 0.9459, 0.5362, 0.9459, 0.5362, 0.8954, 0.5743, 0.8954, 0.3169, 0.6633, 0.2788, 0.8021, 0.2788, 0.6633, 0.3169, 0.6633, 0.3169, 0.8021, 0.2788, 0.8021, 0.9113, 0.7186, 0.924, 0.7186, 0.924, 0.7564, 0.924, 0.7564, 0.9113, 0.7564, 0.9113, 0.7186, 0.1014, 0.8609, 0.1014, 0.823, 0.1522, 0.823, 0.1014, 0.8609, 0.1141, 0.8861, 0.1014, 0.9113, 0.1014, 0.9113, 0.1141, 0.8861, 0.1141, 0.9113, 0.1395, 0.8861, 0.1141, 0.8861, 0.1014, 0.8609, 0.1014, 0.8609, 0.1522, 0.823, 0.1395, 0.8861, 0.1522, 0.823, 0.1522, 0.9113, 0.1395, 0.8861, 0.1522, 0.9113, 0.1395, 0.9113, 0.1395, 0.8861, 0.5956, 0.7521, 0.6464, 0.7521, 0.5956, 0.8782, 0.6464, 0.7521, 0.7353, 0.7521, 0.7353, 0.8782, 0.6464, 0.7521, 0.7353, 0.8782, 0.5956, 0.8782, 0.8268, 0.6179, 0.8141, 0.6179, 0.8141, 0.5927, 0.8268, 0.517, 0.8141, 0.517, 0.8141, 0.4918, 0.8268, 0.7188, 0.8141, 0.7188, 0.8141, 0.6936, 0.8268, 0.8198, 0.8141, 0.8198, 0.8141, 0.7945, 0.7647, 0.8865, 0.7647, 0.9622, 0.7139, 0.8865, 0.7139, 0.9622, 0.7139, 0.8865, 0.7647, 0.9622, 0.6464, 0.8865, 0.6464, 0.9622, 0.5956, 0.8865, 0.5956, 0.9622, 0.5956, 0.8865, 0.6464, 0.9622, 0.004188, 0.9618, 0.004188, 0.8861, 0.05496, 0.9618, 0.05496, 0.8861, 0.05496, 0.9618, 0.004188, 0.8861, 0.9704, 0.4875, 0.9704, 0.5632, 0.9197, 0.4875, 0.9197, 0.5632, 0.9197, 0.4875, 0.9704, 0.5632, 0.8141, 0.7188, 0.8268, 0.7188, 0.8141, 0.7945, 0.8268, 0.8198, 0.8141, 0.7945, 0.8268, 0.7188, 0.8268, 0.7188, 0.8141, 0.6936, 0.8268, 0.6179, 0.8141, 0.6179, 0.8268, 0.6179, 0.8141, 0.6936, 0.8268, 0.6179, 0.8141, 0.5927, 0.8268, 0.517, 0.8141, 0.517, 0.8268, 0.517, 0.8141, 0.5927, 0.8141, 0.8198, 0.8268, 0.8198, 0.8141, 0.8954, 0.8268, 0.8198, 0.8268, 0.9333, 0.8141, 0.8954, 0.776, 0.9333, 0.8141, 0.8954, 0.8268, 0.9333, 0.776, 0.9333, 0.776, 0.8954, 0.8141, 0.8954, 0.7579, 0.5187, 0.7281, 0.4988, 0.7482, 0.4692, 0.7436, 0.6259, 0.7563, 0.6007, 0.7563, 0.6259, 0.7281, 0.4988, 0.7579, 0.5187, 0.733, 0.5235, 0.6548, 0.937, 0.6548, 0.8865, 0.7056, 0.8865, 0.733, 0.5235, 0.7579, 0.5187, 0.7676, 0.5682, 0.8268, 0.517, 0.8141, 0.4918, 0.8268, 0.4666, 0.8141, 0.4918, 0.8141, 0.4666, 0.8268, 0.4666, 0.8268, 0.4666, 0.8141, 0.4666, 0.8268, 0.4161, 0.8141, 0.4666, 0.776, 0.4666, 0.8268, 0.4161, 0.776, 0.3783, 0.8268, 0.4161, 0.776, 0.4666, 0.5109, 0.9542, 0.5489, 0.9542, 0.5489, 0.9921, 0.4644, 0.9921, 0.4644, 0.9542, 0.5025, 0.9542, 0.5109, 0.9921, 0.5109, 0.9542, 0.5489, 0.9921, 0.5025, 0.9542, 0.5025, 0.9921, 0.4644, 0.9921, 0.9197, 0.9958, 0.9197, 0.958, 0.9577, 0.958, 0.9577, 0.958, 0.9577, 0.9958, 0.9197, 0.9958, 0.06333, 0.9449, 0.08872, 0.9449, 0.08872, 0.9827, 0.9577, 0.8152, 0.9197, 0.8909, 0.9197, 0.8152, 0.8732, 0.9161, 0.9113, 0.8152, 0.9113, 0.9161, 0.9113, 0.4875, 0.8732, 0.6136, 0.8732, 0.4875, 0.06333, 0.9827, 0.06333, 0.9449, 0.08872, 0.9827, 0.9577, 0.8152, 0.9577, 0.8909, 0.9197, 0.8909, 0.8732, 0.9161, 0.8732, 0.8152, 0.9113, 0.8152, 0.9113, 0.4875, 0.9113, 0.6136, 0.8732, 0.6136, 0.8268, 0.4161, 0.776, 0.3783, 0.8648, 0.3783, 0.004188, 0.6633, 0.09303, 0.6633, 0.05496, 0.7138, 0.05496, 0.7138, 0.004188, 0.7138, 0.004188, 0.6633, 0.09303, 0.7138, 0.05496, 0.7138, 0.09303, 0.6633, 0.004188, 0.7138, 0.05496, 0.7138, 0.004188, 0.7516, 0.05496, 0.7516, 0.004188, 0.7516, 0.05496, 0.7138, 0.4179, 0.9921, 0.4179, 0.9542, 0.456, 0.9921, 0.4179, 0.9542, 0.456, 0.9542, 0.456, 0.9921, 0.09303, 0.8778, 0.004188, 0.8778, 0.09303, 0.7516, 0.05496, 0.7516, 0.09303, 0.7516, 0.004188, 0.8778, 0.05496, 0.7516, 0.004188, 0.8778, 0.004188, 0.7516, 0.776, 0.004162, 0.9156, 0.004162, 0.776, 0.1555, 0.8268, 0.1555, 0.776, 0.1555, 0.9156, 0.004162, 0.8268, 0.1555, 0.9156, 0.004162, 0.9156, 0.1555, 0.8648, 0.3783, 0.8648, 0.4161, 0.8268, 0.4161, 0.6675, 0.937, 0.6548, 0.937, 0.7056, 0.8865, 0.688, 0.5579, 0.6831, 0.5332, 0.733, 0.5235, 0.733, 0.5235, 0.7676, 0.5682, 0.688, 0.5579, 0.7676, 0.5682, 0.6631, 0.5628, 0.688, 0.5579, 0.08872, 0.9365, 0.06333, 0.8861, 0.08872, 0.8861, 0.06333, 0.9365, 0.06333, 0.8861, 0.08872, 0.9365, 0.3507, 0.7221, 0.3507, 0.7726, 0.3253, 0.7221, 0.3507, 0.7726, 0.3253, 0.7726, 0.3253, 0.7221])
me_plane_002.use_remesh_preserve_volume = False
me_plane_002.use_remesh_preserve_attributes = False
me_plane_002.use_mirror_vertex_groups = False
me_plane_002.update()

# ---- objects
ob_r3_playable_area = bpy.data.objects.new('R3_Playable_Area', me_plane_019)
ob_r3_decals = bpy.data.objects.new('R3_Decals', me_plane_017)
ob_r3_bg = bpy.data.objects.new('R3_BG', me_plane_011)
ob_r1_grouped = bpy.data.objects.new('R1_Grouped', me_plane_018)
ob_r2_grouped = bpy.data.objects.new('R2_Grouped', me_plane_009)
ob_nightclub_grouped = bpy.data.objects.new('Nightclub_Grouped', me_plane_002)

# ---- transforms, parenting, visibility, modifiers, constraints
ob_r3_playable_area.location = (0.0, 0.0, 0.0)
ob_r3_playable_area.lineart.crease_threshold = 0.0
ob_r3_decals.location = (0.0, 0.0, 0.0)
ob_r3_decals.lineart.crease_threshold = 0.0
ob_r3_bg.location = (0.0, 0.0, 0.0)
ob_r3_bg.lineart.crease_threshold = 0.0
ob_r1_grouped.location = (-104.0, -6.0, 15.0)
ob_r1_grouped.lineart.crease_threshold = 0.0
ob_r2_grouped.location = (-64.0, 10.0, 0.0)
ob_r2_grouped.lineart.crease_threshold = 0.0
ob_nightclub_grouped.location = (-132.0, -5.0, 74.0)
ob_nightclub_grouped.hide_viewport = True
ob_nightclub_grouped.lineart.crease_threshold = 0.0

# ---- collection membership
col_collection_1.objects.link(ob_r3_playable_area)
col_collection_1.objects.link(ob_r3_decals)
col_collection_1.objects.link(ob_r3_bg)
col_collection_1.objects.link(ob_r1_grouped)
col_collection_1.objects.link(ob_r2_grouped)
col_collection_1.objects.link(ob_nightclub_grouped)

# ---- scene / render settings (as saved in the file)
scene.frame_start = 1; scene.frame_end = 250; scene.frame_set(194)
scene.render.engine = 'CYCLES'
scene.render.image_settings.file_format = 'JPEG'
scene.render.image_settings.quality = 100
scene.render.dither_intensity = 0.0
scene.cycles.use_denoising = False
scene.cycles.samples = 100
scene.cycles.sampling_pattern = 'TABULATED_SOBOL'
scene.cycles.light_sampling_threshold = 0.0
scene.cycles.use_adaptive_sampling = False
scene.cycles.use_light_tree = False
scene.cycles.blur_glossy = 0.0
scene.cycles.pixel_filter_type = 'GAUSSIAN'
scene.cycles.sample_clamp_indirect = 0.0
scene.view_settings.view_transform = 'Standard'
bpy.context.view_layer.update()

# ---- added for rendering (the .blend has no active camera and no usable light): camera, sun
cam_auto = bpy.data.cameras.new('AutoCamera')
cam_auto.lens = 50.0
cam_auto.sensor_width = 36.0
cam_auto.clip_end = 3475.0
ob_auto_camera = bpy.data.objects.new('AutoCamera', cam_auto)
scene.collection.objects.link(ob_auto_camera)
ob_auto_camera.location = (173.007, -225.608, 154.405)
ob_auto_camera.rotation_euler = (1.09748, -7.21219e-08, 0.694738)
scene.camera = ob_auto_camera
light_auto_sun = bpy.data.lights.new('AutoSun', 'SUN')
light_auto_sun.energy = 3.0
light_auto_sun.angle = 0.0523599
ob_auto_sun = bpy.data.objects.new('AutoSun', light_auto_sun)
scene.collection.objects.link(ob_auto_sun)
ob_auto_sun.rotation_euler = (0.872665, 0.174533, 0.523599)
bpy.context.view_layer.update()
